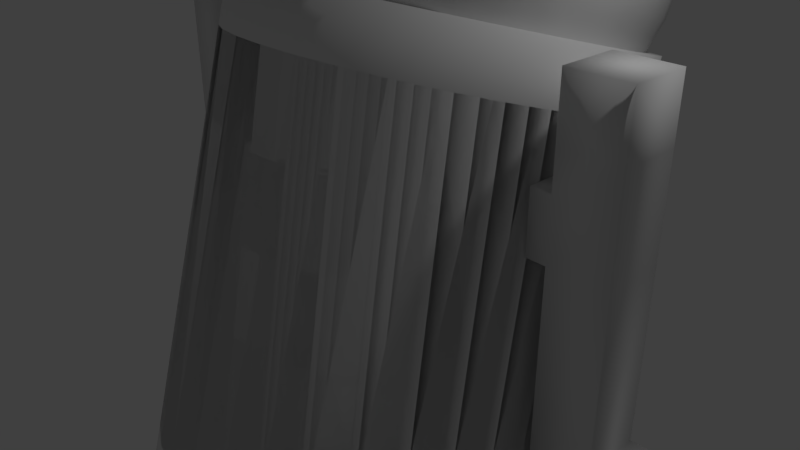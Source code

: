 # Source: r2d2.blend  (saved by Blender 2.78.0; exported with 4.5.12 LTS)
import bpy
from mathutils import Matrix  # noqa: F401  (used for matrix-valued properties, if any)

bpy.ops.wm.read_factory_settings(use_empty=True)
scene = bpy.context.scene
scene.name = 'Scene'

# ---- collections
col_collection_1 = bpy.data.collections.new('Collection 1'); scene.collection.children.link(col_collection_1)

# ---- world
world_world = bpy.data.worlds.new('World'); scene.world = world_world
world_world.color = (0.05088, 0.05088, 0.05088)
world_world.use_sun_shadow = False
world_world.sun_shadow_jitter_overblur = 0.0
world_world.cycles.sampling_method = 'MANUAL'

# ---- cameras
cam_camera = bpy.data.cameras.new('Camera')
cam_camera.clip_end = 100.0
cam_camera.lens = 35.0
cam_camera.sensor_width = 32.0
cam_camera.sensor_height = 18.0
cam_camera.ortho_scale = 7.314
cam_camera.dof.focus_distance = 0.0
cam_camera.dof.aperture_fstop = 128.0

# ---- lights
light_lamp = bpy.data.lights.new('Lamp', 'POINT')
light_lamp.transmission_factor = 0.0
light_lamp.cutoff_distance = 30.0
light_lamp.energy = 100.0
light_lamp.shadow_buffer_clip_start = 1.001
light_lamp.shadow_soft_size = 0.1
light_lamp.shadow_maximum_resolution = 0.006
light_lamp.use_absolute_resolution = True

# ---- meshes
me_cylinder_001 = bpy.data.meshes.new('Cylinder.001')
me_cylinder_001.from_pydata([(-20.23, -1.281, 24.61), (-20.23, -1.281, 27.43), (-20.23, 1.537, 24.61), (-20.23, 1.537, 27.43), (-17.41, -1.281, 24.61), (-17.41, -1.281, 27.43), (-17.41, 1.537, 24.61), (-17.41, 1.537, 27.43), (-20.23, 1.537, 12.1), (-20.23, -1.281, 12.1), (-17.41, 1.537, 12.1), (-17.41, -1.281, 12.1), (-20.23, 1.537, 1.533), (-20.23, -1.281, 1.533), (-17.41, 1.537, 1.533), (-17.41, -1.281, 1.533), (-20.23, 1.537, 1.533), (-20.23, -1.281, 1.533), (-17.41, 1.537, 1.533), (-17.41, -1.281, 1.533), (-23.39, 4.694, -4.767), (-23.39, -4.438, -4.767), (-14.26, 4.694, -4.767), (-14.26, -4.438, -4.767), (-23.39, 4.694, -5.373), (-23.39, -4.438, -5.373), (-14.26, 4.694, -5.373), (-14.26, -4.438, -5.373), (-23.09, 4.396, -6.239), (-23.09, -4.14, -6.239), (-14.55, 4.396, -6.239), (-14.55, -4.14, -6.239), (-20.23, 1.537, 22.86), (-20.23, -1.281, 22.86), (-17.41, -1.281, 22.86), (-17.41, 1.537, 22.86), (-20.23, 1.537, 19.98), (-17.41, -1.281, 19.98), (-20.23, -1.281, 19.98), (-17.41, 1.537, 19.98), (-17.41, -1.281, 11.1), (-17.41, 1.537, 11.1), (-20.23, 1.537, 11.1), (-20.23, -1.281, 11.1), (-17.41, -1.281, 9.743), (-20.23, 1.537, 9.743), (-17.41, 1.537, 9.743), (-20.23, -1.281, 9.743), (-16.47, 1.537, 19.98), (-16.47, 1.537, 22.86), (-16.47, -1.281, 22.86), (-16.47, -1.281, 19.98), (-21.07, 1.537, 12.1), (-21.07, -1.281, 12.1), (-21.07, -1.281, 11.1), (-21.07, 1.537, 11.1), (-20.1, 1.967, 10.52), (-20.1, -1.711, 10.52), (-21.2, 1.967, 10.52), (-21.2, -1.711, 10.52), (-20.1, 1.967, 10.52), (-20.1, -1.711, 10.52), (-21.2, 1.967, 10.52), (-21.2, -1.711, 10.52), (-20.02, 2.252, 4.208), (-20.02, -1.996, 4.208), (-21.28, 2.252, 4.208), (-21.28, -1.996, 4.208), (-20.02, 2.252, -2.198), (-20.02, -1.996, -2.198), (-21.28, 2.252, -2.198), (-21.28, -1.996, -2.198), (0.0, 1.0, -1.0), (0.0, 1.0, 1.0), (0.1951, 0.9808, -1.0), (0.1951, 0.9808, 1.0), (0.3827, 0.9239, -1.0), (0.3827, 0.9239, 1.0), (0.5556, 0.8315, -1.0), (0.5556, 0.8315, 1.0), (0.7071, 0.7071, -1.0), (0.7071, 0.7071, 1.0), (0.8315, 0.5556, -1.0), (0.8315, 0.5556, 1.0), (0.9239, 0.3827, -1.0), (0.9239, 0.3827, 1.0), (0.9808, 0.1951, -1.0), (0.9808, 0.1951, 1.0), (1.0, 7.55e-08, -1.0), (1.0, 7.55e-08, 1.0), (0.9808, -0.1951, -1.0), (0.9808, -0.1951, 1.0), (0.9239, -0.3827, -1.0), (0.9239, -0.3827, 1.0), (0.8315, -0.5556, -1.0), (0.8315, -0.5556, 1.0), (0.7071, -0.7071, -1.0), (0.7071, -0.7071, 1.0), (0.5556, -0.8315, -1.0), (0.5556, -0.8315, 1.0), (0.3827, -0.9239, -1.0), (0.3827, -0.9239, 1.0), (0.1951, -0.9808, -1.0), (0.1951, -0.9808, 1.0), (-3.258e-07, -1.0, -1.0), (-3.258e-07, -1.0, 1.0), (-0.1951, -0.9808, -1.0), (-0.1951, -0.9808, 1.0), (-0.3827, -0.9239, -1.0), (-0.3827, -0.9239, 1.0), (-0.5556, -0.8315, -1.0), (-0.5556, -0.8315, 1.0), (-0.7071, -0.7071, -1.0), (-0.7071, -0.7071, 1.0), (-0.8315, -0.5556, -1.0), (-0.8315, -0.5556, 1.0), (-0.9239, -0.3827, -1.0), (-0.9239, -0.3827, 1.0), (-0.9808, -0.1951, -1.0), (-0.9808, -0.1951, 1.0), (-1.0, 9.656e-07, -1.0), (-1.0, 9.656e-07, 1.0), (-0.9808, 0.1951, -1.0), (-0.9808, 0.1951, 1.0), (-0.9239, 0.3827, -1.0), (-0.9239, 0.3827, 1.0), (-0.8315, 0.5556, -1.0), (-0.8315, 0.5556, 1.0), (-0.7071, 0.7071, -1.0), (-0.7071, 0.7071, 1.0), (-0.5556, 0.8315, -1.0), (-0.5556, 0.8315, 1.0), (-0.3827, 0.9239, -1.0), (-0.3827, 0.9239, 1.0), (-0.1951, 0.9808, -1.0), (-0.1951, 0.9808, 1.0), (0.1951, 0.9808, 4.645), (-2.177e-07, 1.0, 4.645), (0.3827, 0.9239, 4.645), (0.5556, 0.8315, 4.645), (0.7071, 0.7071, 4.645), (0.8315, 0.5556, 4.645), (0.9239, 0.3827, 4.645), (0.9808, 0.1951, 4.645), (1.0, 7.55e-08, 4.645), (0.9808, -0.1951, 4.645), (0.9239, -0.3827, 4.645), (0.8315, -0.5556, 4.645), (0.7071, -0.7071, 4.645), (0.5556, -0.8315, 4.645), (0.3827, -0.9239, 4.645), (0.1951, -0.9808, 4.645), (-5.435e-07, -1.0, 4.645), (-0.1951, -0.9808, 4.645), (-0.3827, -0.9239, 4.645), (-0.5556, -0.8315, 4.645), (-0.7071, -0.7071, 4.645), (-0.8315, -0.5556, 4.645), (-0.9239, -0.3827, 4.645), (-0.9808, -0.1951, 4.645), (-1.0, 9.656e-07, 4.645), (-0.9808, 0.1951, 4.645), (-0.9239, 0.3827, 4.645), (-0.8315, 0.5556, 4.645), (-0.7071, 0.7071, 4.645), (-0.5556, 0.8315, 4.645), (-0.3827, 0.9239, 4.645), (-0.1951, 0.9808, 4.645), (1.088e-07, 1.0, -2.573), (0.1951, 0.9808, -2.573), (0.3827, 0.9239, -2.573), (0.5556, 0.8315, -2.573), (0.7071, 0.7071, -2.573), (0.8315, 0.5556, -2.573), (0.9239, 0.3827, -2.573), (0.9808, 0.1951, -2.573), (1.0, 7.55e-08, -2.573), (0.9808, -0.1951, -2.573), (0.9239, -0.3827, -2.573), (0.8315, -0.5556, -2.573), (0.7071, -0.7071, -2.573), (0.5556, -0.8315, -2.573), (0.3827, -0.9239, -2.573), (0.1951, -0.9808, -2.573), (-2.17e-07, -1.0, -2.573), (-0.1951, -0.9808, -2.573), (-0.3827, -0.9239, -2.573), (-0.5556, -0.8315, -2.573), (-0.7071, -0.7071, -2.573), (-0.8315, -0.5556, -2.573), (-0.9239, -0.3827, -2.573), (-0.9808, -0.1951, -2.573), (-1.0, 9.656e-07, -2.573), (-0.9808, 0.1951, -2.573), (-0.9239, 0.3827, -2.573), (-0.8315, 0.5556, -2.573), (-0.7071, 0.7071, -2.573), (-0.5556, 0.8315, -2.573), (-0.3827, 0.9239, -2.573), (-0.1951, 0.9808, -2.573), (5.835e-07, 2.98e-07, -4.424), (5.811e-07, 2.98e-07, -4.424), (5.96e-07, 2.98e-07, -4.424), (5.96e-07, 2.98e-07, -4.424), (5.96e-07, 2.98e-07, -4.424), (5.96e-07, 2.98e-07, -4.424), (5.96e-07, 2.98e-07, -4.424), (5.96e-07, 2.831e-07, -4.424), (5.96e-07, 2.85e-07, -4.424), (5.96e-07, 2.831e-07, -4.424), (5.96e-07, 2.98e-07, -4.424), (5.96e-07, 2.98e-07, -4.424), (5.96e-07, 2.98e-07, -4.424), (5.96e-07, 2.98e-07, -4.424), (5.96e-07, 2.98e-07, -4.424), (5.811e-07, 2.98e-07, -4.424), (5.835e-07, 2.384e-07, -4.424), (5.811e-07, 2.98e-07, -4.424), (5.96e-07, 2.98e-07, -4.424), (5.96e-07, 2.98e-07, -4.424), (5.96e-07, 2.98e-07, -4.424), (5.96e-07, 2.98e-07, -4.424), (5.96e-07, 2.98e-07, -4.424), (5.96e-07, 2.831e-07, -4.424), (5.364e-07, 2.85e-07, -4.424), (5.96e-07, 2.831e-07, -4.424), (5.96e-07, 2.98e-07, -4.424), (5.96e-07, 2.98e-07, -4.424), (5.96e-07, 2.98e-07, -4.424), (5.96e-07, 2.98e-07, -4.424), (5.96e-07, 2.98e-07, -4.424), (5.811e-07, 2.98e-07, -4.424), (0.1951, 0.9808, 6.709), (-8.707e-07, 1.0, 6.709), (0.3827, 0.9239, 6.709), (0.5556, 0.8315, 6.709), (0.7071, 0.7071, 6.709), (0.8315, 0.5556, 6.709), (0.9239, 0.3827, 6.709), (0.9808, 0.1951, 6.709), (1.0, 7.55e-08, 6.709), (0.9808, -0.1951, 6.709), (0.9239, -0.3827, 6.709), (0.8315, -0.5556, 6.709), (0.7071, -0.7071, 6.709), (0.5556, -0.8315, 6.709), (0.3827, -0.9239, 6.709), (0.1951, -0.9808, 6.709), (-1.196e-06, -1.0, 6.709), (-0.1951, -0.9808, 6.709), (-0.3827, -0.9239, 6.709), (-0.5556, -0.8315, 6.709), (-0.7071, -0.7071, 6.709), (-0.8315, -0.5556, 6.709), (-0.9239, -0.3827, 6.709), (-0.9808, -0.1951, 6.709), (-1.0, 9.656e-07, 6.709), (-0.9808, 0.1951, 6.709), (-0.9239, 0.3827, 6.709), (-0.8315, 0.5556, 6.709), (-0.7071, 0.7071, 6.709), (-0.5556, 0.8315, 6.709), (-0.3827, 0.9239, 6.709), (-0.1951, 0.9808, 6.709), (-1.192e-06, 2.98e-07, 8.945), (-1.195e-06, 2.98e-07, 8.945), (-1.192e-06, 2.98e-07, 8.945), (-1.192e-06, 2.98e-07, 8.945), (-1.192e-06, 2.98e-07, 8.945), (-1.192e-06, 2.98e-07, 8.945), (-1.192e-06, 2.98e-07, 8.945), (-1.192e-06, 2.831e-07, 8.945), (-1.192e-06, 2.85e-07, 8.945), (-1.192e-06, 2.831e-07, 8.945), (-1.192e-06, 2.98e-07, 8.945), (-1.192e-06, 2.98e-07, 8.945), (-1.192e-06, 2.98e-07, 8.945), (-1.192e-06, 2.98e-07, 8.945), (-1.192e-06, 2.98e-07, 8.945), (-1.192e-06, 2.98e-07, 8.945), (-1.195e-06, 2.384e-07, 8.945), (-1.192e-06, 2.98e-07, 8.945), (-1.192e-06, 2.98e-07, 8.945), (-1.192e-06, 2.98e-07, 8.945), (-1.192e-06, 2.98e-07, 8.945), (-1.192e-06, 2.98e-07, 8.945), (-1.192e-06, 2.98e-07, 8.945), (-1.192e-06, 2.831e-07, 8.945), (-1.192e-06, 2.85e-07, 8.945), (-1.192e-06, 2.831e-07, 8.945), (-1.192e-06, 2.98e-07, 8.945), (-1.192e-06, 2.98e-07, 8.945), (-1.192e-06, 2.98e-07, 8.945), (-1.192e-06, 2.98e-07, 8.945), (-1.192e-06, 2.98e-07, 8.945), (-1.192e-06, 2.98e-07, 8.945), (-15.31, 1.0, -0.8401), (-15.31, 1.0, 1.16), (-15.11, 0.9808, -0.8401), (-15.11, 0.9808, 1.16), (-14.93, 0.9239, -0.8401), (-14.93, 0.9239, 1.16), (-14.75, 0.8315, -0.8401), (-14.75, 0.8315, 1.16), (-14.6, 0.7071, -0.8401), (-14.6, 0.7071, 1.16), (-14.48, 0.5556, -0.8401), (-14.48, 0.5556, 1.16), (-14.39, 0.3827, -0.8401), (-14.39, 0.3827, 1.16), (-14.33, 0.1951, -0.8401), (-14.33, 0.1951, 1.16), (-14.31, -3.583e-07, -0.8401), (-14.31, -3.583e-07, 1.16), (-14.33, -0.1951, -0.8401), (-14.33, -0.1951, 1.16), (-14.39, -0.3827, -0.8401), (-14.39, -0.3827, 1.16), (-14.48, -0.5556, -0.8401), (-14.48, -0.5556, 1.16), (-14.6, -0.7071, -0.8401), (-14.6, -0.7071, 1.16), (-14.75, -0.8315, -0.8401), (-14.75, -0.8315, 1.16), (-14.93, -0.9239, -0.8401), (-14.93, -0.9239, 1.16), (-15.11, -0.9808, -0.8401), (-15.11, -0.9808, 1.16), (-15.31, -1.0, -0.8401), (-15.31, -1.0, 1.16), (-15.5, -0.9808, -0.8401), (-15.5, -0.9808, 1.16), (-15.69, -0.9239, -0.8401), (-15.69, -0.9239, 1.16), (-15.86, -0.8315, -0.8401), (-15.86, -0.8315, 1.16), (-16.02, -0.7071, -0.8401), (-16.02, -0.7071, 1.16), (-16.14, -0.5556, -0.8401), (-16.14, -0.5556, 1.16), (-16.23, -0.3827, -0.8401), (-16.23, -0.3827, 1.16), (-16.29, -0.1951, -0.8401), (-16.29, -0.1951, 1.16), (-16.31, 4.457e-07, -0.8401), (-16.31, 4.457e-07, 1.16), (-16.29, 0.1951, -0.8401), (-16.29, 0.1951, 1.16), (-16.23, 0.3827, -0.8401), (-16.23, 0.3827, 1.16), (-16.14, 0.5556, -0.8401), (-16.14, 0.5556, 1.16), (-16.02, 0.7071, -0.8401), (-16.02, 0.7071, 1.16), (-15.86, 0.8315, -0.8401), (-15.86, 0.8315, 1.16), (-15.69, 0.9239, -0.8401), (-15.69, 0.9239, 1.16), (-15.5, 0.9808, -0.8401), (-15.5, 0.9808, 1.16), (-15.11, 0.9808, 4.805), (-15.31, 1.0, 4.805), (-14.93, 0.9239, 4.805), (-14.75, 0.8315, 4.805), (-14.6, 0.7071, 4.805), (-14.48, 0.5556, 4.805), (-14.39, 0.3827, 4.805), (-14.33, 0.1951, 4.805), (-14.31, -3.583e-07, 4.805), (-14.33, -0.1951, 4.805), (-14.39, -0.3827, 4.805), (-14.48, -0.5556, 4.805), (-14.6, -0.7071, 4.805), (-14.75, -0.8315, 4.805), (-14.93, -0.9239, 4.805), (-15.11, -0.9808, 4.805), (-15.31, -1.0, 4.805), (-15.5, -0.9808, 4.805), (-15.69, -0.9239, 4.805), (-15.86, -0.8315, 4.805), (-16.02, -0.7071, 4.805), (-16.14, -0.5556, 4.805), (-16.23, -0.3827, 4.805), (-16.29, -0.1951, 4.805), (-16.31, 4.457e-07, 4.805), (-16.29, 0.1951, 4.805), (-16.23, 0.3827, 4.805), (-16.14, 0.5556, 4.805), (-16.02, 0.7071, 4.805), (-15.86, 0.8315, 4.805), (-15.69, 0.9239, 4.805), (-15.5, 0.9808, 4.805), (-15.31, 1.0, -2.413), (-15.11, 0.9808, -2.413), (-14.93, 0.9239, -2.413), (-14.75, 0.8315, -2.413), (-14.6, 0.7071, -2.413), (-14.48, 0.5556, -2.413), (-14.39, 0.3827, -2.413), (-14.33, 0.1951, -2.413), (-14.31, -3.583e-07, -2.413), (-14.33, -0.1951, -2.413), (-14.39, -0.3827, -2.413), (-14.48, -0.5556, -2.413), (-14.6, -0.7071, -2.413), (-14.75, -0.8315, -2.413), (-14.93, -0.9239, -2.413), (-15.11, -0.9808, -2.413), (-15.31, -1.0, -2.413), (-15.5, -0.9808, -2.413), (-15.69, -0.9239, -2.413), (-15.86, -0.8315, -2.413), (-16.02, -0.7071, -2.413), (-16.14, -0.5556, -2.413), (-16.23, -0.3827, -2.413), (-16.29, -0.1951, -2.413), (-16.31, 4.457e-07, -2.413), (-16.29, 0.1951, -2.413), (-16.23, 0.3827, -2.413), (-16.14, 0.5556, -2.413), (-16.02, 0.7071, -2.413), (-15.86, 0.8315, -2.413), (-15.69, 0.9239, -2.413), (-15.5, 0.9808, -2.413), (-15.31, -1.788e-07, -4.264), (-15.31, -1.788e-07, -4.264), (-15.31, -1.788e-07, -4.264), (-15.31, -1.788e-07, -4.264), (-15.31, -1.788e-07, -4.264), (-15.31, -1.788e-07, -4.264), (-15.31, -1.788e-07, -4.264), (-15.31, -1.937e-07, -4.264), (-15.31, -1.919e-07, -4.264), (-15.31, -1.937e-07, -4.264), (-15.31, -1.788e-07, -4.264), (-15.31, -1.788e-07, -4.264), (-15.31, -1.788e-07, -4.264), (-15.31, -1.788e-07, -4.264), (-15.31, -1.788e-07, -4.264), (-15.31, -1.788e-07, -4.264), (-15.31, -2.384e-07, -4.264), (-15.31, -1.788e-07, -4.264), (-15.31, -1.788e-07, -4.264), (-15.31, -1.788e-07, -4.264), (-15.31, -1.788e-07, -4.264), (-15.31, -1.788e-07, -4.264), (-15.31, -1.788e-07, -4.264), (-15.31, -1.937e-07, -4.264), (-15.31, -1.919e-07, -4.264), (-15.31, -1.937e-07, -4.264), (-15.31, -1.788e-07, -4.264), (-15.31, -1.788e-07, -4.264), (-15.31, -1.788e-07, -4.264), (-15.31, -1.788e-07, -4.264), (-15.31, -1.788e-07, -4.264), (-15.31, -1.788e-07, -4.264), (-15.11, 0.9808, 6.869), (-15.31, 1.0, 6.869), (-14.93, 0.9239, 6.869), (-14.75, 0.8315, 6.869), (-14.6, 0.7071, 6.869), (-14.48, 0.5556, 6.869), (-14.39, 0.3827, 6.869), (-14.33, 0.1951, 6.869), (-14.31, -3.583e-07, 6.869), (-14.33, -0.1951, 6.869), (-14.39, -0.3827, 6.869), (-14.48, -0.5556, 6.869), (-14.6, -0.7071, 6.869), (-14.75, -0.8315, 6.869), (-14.93, -0.9239, 6.869), (-15.11, -0.9808, 6.869), (-15.31, -1.0, 6.869), (-15.5, -0.9808, 6.869), (-15.69, -0.9239, 6.869), (-15.86, -0.8315, 6.869), (-16.02, -0.7071, 6.869), (-16.14, -0.5556, 6.869), (-16.23, -0.3827, 6.869), (-16.29, -0.1951, 6.869), (-16.31, 4.457e-07, 6.869), (-16.29, 0.1951, 6.869), (-16.23, 0.3827, 6.869), (-16.14, 0.5556, 6.869), (-16.02, 0.7071, 6.869), (-15.86, 0.8315, 6.869), (-15.69, 0.9239, 6.869), (-15.5, 0.9808, 6.869), (-15.31, -1.788e-07, 9.105), (-15.31, -1.788e-07, 9.105), (-15.31, -1.788e-07, 9.105), (-15.31, -1.788e-07, 9.105), (-15.31, -1.788e-07, 9.105), (-15.31, -1.788e-07, 9.105), (-15.31, -1.788e-07, 9.105), (-15.31, -1.937e-07, 9.105), (-15.31, -1.919e-07, 9.105), (-15.31, -1.937e-07, 9.105), (-15.31, -1.788e-07, 9.105), (-15.31, -1.788e-07, 9.105), (-15.31, -1.788e-07, 9.105), (-15.31, -1.788e-07, 9.105), (-15.31, -1.788e-07, 9.105), (-15.31, -1.788e-07, 9.105), (-15.31, -2.384e-07, 9.105), (-15.31, -1.788e-07, 9.105), (-15.31, -1.788e-07, 9.105), (-15.31, -1.788e-07, 9.105), (-15.31, -1.788e-07, 9.105), (-15.31, -1.788e-07, 9.105), (-15.31, -1.788e-07, 9.105), (-15.31, -1.937e-07, 9.105), (-15.31, -1.919e-07, 9.105), (-15.31, -1.937e-07, 9.105), (-15.31, -1.788e-07, 9.105), (-15.31, -1.788e-07, 9.105), (-15.31, -1.788e-07, 9.105), (-15.31, -1.788e-07, 9.105), (-15.31, -1.788e-07, 9.105), (-15.31, -1.788e-07, 9.105), (5.26, 1.537, 24.61), (5.26, 1.537, 27.43), (5.26, -1.281, 24.61), (5.26, -1.281, 27.43), (2.442, 1.537, 24.61), (2.442, 1.537, 27.43), (2.442, -1.281, 24.61), (2.442, -1.281, 27.43), (5.26, -1.281, 12.1), (5.26, 1.537, 12.1), (2.442, -1.281, 12.1), (2.442, 1.537, 12.1), (5.26, -1.281, 1.533), (5.26, 1.537, 1.533), (2.442, -1.281, 1.533), (2.442, 1.537, 1.533), (5.26, -1.281, 1.533), (5.26, 1.537, 1.533), (2.442, -1.281, 1.533), (2.442, 1.537, 1.533), (8.417, -4.438, -4.767), (8.417, 4.694, -4.767), (-0.715, -4.438, -4.767), (-0.715, 4.694, -4.767), (8.417, -4.438, -5.373), (8.417, 4.694, -5.373), (-0.715, -4.438, -5.373), (-0.715, 4.694, -5.373), (8.119, -4.14, -6.239), (8.119, 4.396, -6.239), (-0.4174, -4.14, -6.239), (-0.4174, 4.396, -6.239), (5.26, -1.281, 22.86), (5.26, 1.537, 22.86), (2.442, 1.537, 22.86), (2.442, -1.281, 22.86), (5.26, -1.281, 19.98), (2.442, 1.537, 19.98), (5.26, 1.537, 19.98), (2.442, -1.281, 19.98), (2.442, 1.537, 11.1), (2.442, -1.281, 11.1), (5.26, -1.281, 11.1), (5.26, 1.537, 11.1), (2.442, 1.537, 9.743), (5.26, -1.281, 9.743), (2.442, -1.281, 9.743), (5.26, 1.537, 9.743), (1.497, -1.281, 19.98), (1.497, -1.281, 22.86), (1.497, 1.537, 22.86), (1.497, 1.537, 19.98), (6.099, -1.281, 12.1), (6.099, 1.537, 12.1), (6.099, 1.537, 11.1), (6.099, -1.281, 11.1), (5.132, -1.711, 10.52), (5.132, 1.967, 10.52), (6.227, -1.711, 10.52), (6.227, 1.967, 10.52), (5.132, -1.711, 10.52), (5.132, 1.967, 10.52), (6.227, -1.711, 10.52), (6.227, 1.967, 10.52), (5.047, -1.996, 4.208), (5.047, 2.252, 4.208), (6.312, -1.996, 4.208), (6.312, 2.252, 4.208), (5.047, -1.996, -2.198), (5.047, 2.252, -2.198), (6.312, -1.996, -2.198), (6.312, 2.252, -2.198)], [], [(0, 1, 3, 2), (2, 3, 7, 6), (6, 7, 5, 4), (4, 5, 1, 0), (38, 36, 8, 9), (7, 3, 1, 5), (46, 44, 15, 14), (39, 37, 11, 10), (37, 38, 9, 11), (36, 39, 10, 8), (14, 15, 19, 18), (47, 45, 12, 13), (44, 47, 13, 15), (45, 46, 14, 12), (19, 17, 21, 23), (13, 12, 16, 17), (15, 13, 17, 19), (12, 14, 18, 16), (22, 23, 27, 26), (16, 18, 22, 20), (18, 19, 23, 22), (17, 16, 20, 21), (25, 24, 28, 29), (21, 20, 24, 25), (23, 21, 25, 27), (20, 22, 26, 24), (28, 30, 31, 29), (27, 25, 29, 31), (24, 26, 30, 28), (26, 27, 31, 30), (2, 6, 35, 32), (4, 0, 33, 34), (6, 4, 34, 35), (0, 2, 32, 33), (32, 35, 39, 36), (34, 33, 38, 37), (35, 34, 50, 49), (33, 32, 36, 38), (8, 10, 41, 42), (11, 9, 43, 40), (43, 9, 53, 54), (10, 11, 40, 41), (42, 41, 46, 45), (40, 43, 47, 44), (43, 42, 45, 47), (41, 40, 44, 46), (49, 50, 51, 48), (34, 37, 51, 50), (39, 35, 49, 48), (37, 39, 48, 51), (53, 52, 55, 54), (55, 42, 56, 58), (9, 8, 52, 53), (8, 42, 55, 52), (57, 59, 63, 61), (42, 43, 57, 56), (43, 54, 59, 57), (54, 55, 58, 59), (62, 60, 64, 66), (56, 57, 61, 60), (58, 56, 60, 62), (59, 58, 62, 63), (65, 67, 71, 69), (63, 62, 66, 67), (61, 63, 67, 65), (60, 61, 65, 64), (68, 69, 71, 70), (64, 65, 69, 68), (66, 64, 68, 70), (67, 66, 70, 71), (72, 73, 75, 74), (74, 75, 77, 76), (76, 77, 79, 78), (78, 79, 81, 80), (80, 81, 83, 82), (82, 83, 85, 84), (84, 85, 87, 86), (86, 87, 89, 88), (88, 89, 91, 90), (90, 91, 93, 92), (92, 93, 95, 94), (94, 95, 97, 96), (96, 97, 99, 98), (98, 99, 101, 100), (100, 101, 103, 102), (102, 103, 105, 104), (104, 105, 107, 106), (106, 107, 109, 108), (108, 109, 111, 110), (110, 111, 113, 112), (112, 113, 115, 114), (114, 115, 117, 116), (116, 117, 119, 118), (118, 119, 121, 120), (120, 121, 123, 122), (122, 123, 125, 124), (124, 125, 127, 126), (126, 127, 129, 128), (128, 129, 131, 130), (130, 131, 133, 132), (103, 101, 150, 151), (132, 133, 135, 134), (134, 135, 73, 72), (74, 76, 170, 169), (152, 151, 247, 248), (121, 119, 159, 160), (77, 75, 136, 138), (95, 93, 146, 147), (113, 111, 155, 156), (131, 129, 164, 165), (87, 85, 142, 143), (105, 103, 151, 152), (123, 121, 160, 161), (79, 77, 138, 139), (97, 95, 147, 148), (115, 113, 156, 157), (133, 131, 165, 166), (89, 87, 143, 144), (107, 105, 152, 153), (125, 123, 161, 162), (81, 79, 139, 140), (99, 97, 148, 149), (117, 115, 157, 158), (135, 133, 166, 167), (91, 89, 144, 145), (109, 107, 153, 154), (127, 125, 162, 163), (83, 81, 140, 141), (101, 99, 149, 150), (119, 117, 158, 159), (75, 73, 137, 136), (73, 135, 167, 137), (93, 91, 145, 146), (111, 109, 154, 155), (129, 127, 163, 164), (85, 83, 141, 142), (186, 187, 219, 218), (92, 94, 179, 178), (110, 112, 188, 187), (128, 130, 197, 196), (84, 86, 175, 174), (102, 104, 184, 183), (120, 122, 193, 192), (76, 78, 171, 170), (94, 96, 180, 179), (112, 114, 189, 188), (130, 132, 198, 197), (86, 88, 176, 175), (104, 106, 185, 184), (122, 124, 194, 193), (78, 80, 172, 171), (96, 98, 181, 180), (114, 116, 190, 189), (132, 134, 199, 198), (88, 90, 177, 176), (106, 108, 186, 185), (124, 126, 195, 194), (80, 82, 173, 172), (98, 100, 182, 181), (116, 118, 191, 190), (72, 74, 169, 168), (134, 72, 168, 199), (90, 92, 178, 177), (108, 110, 187, 186), (126, 128, 196, 195), (82, 84, 174, 173), (100, 102, 183, 182), (118, 120, 192, 191), (200, 201, 202, 203, 204, 205, 206, 207, 208, 209, 210, 211, 212, 213, 214, 215, 216, 217, 218, 219, 220, 221, 222, 223, 224, 225, 226, 227, 228, 229, 230, 231), (173, 174, 206, 205), (187, 188, 220, 219), (174, 175, 207, 206), (188, 189, 221, 220), (175, 176, 208, 207), (189, 190, 222, 221), (176, 177, 209, 208), (190, 191, 223, 222), (177, 178, 210, 209), (191, 192, 224, 223), (178, 179, 211, 210), (192, 193, 225, 224), (179, 180, 212, 211), (193, 194, 226, 225), (180, 181, 213, 212), (194, 195, 227, 226), (181, 182, 214, 213), (168, 169, 201, 200), (195, 196, 228, 227), (182, 183, 215, 214), (169, 170, 202, 201), (196, 197, 229, 228), (183, 184, 216, 215), (170, 171, 203, 202), (197, 198, 230, 229), (184, 185, 217, 216), (171, 172, 204, 203), (198, 199, 231, 230), (185, 186, 218, 217), (172, 173, 205, 204), (199, 168, 200, 231), (257, 256, 288, 289), (139, 138, 234, 235), (166, 165, 261, 262), (153, 152, 248, 249), (140, 139, 235, 236), (167, 166, 262, 263), (154, 153, 249, 250), (141, 140, 236, 237), (137, 167, 263, 233), (155, 154, 250, 251), (142, 141, 237, 238), (156, 155, 251, 252), (143, 142, 238, 239), (157, 156, 252, 253), (144, 143, 239, 240), (158, 157, 253, 254), (145, 144, 240, 241), (159, 158, 254, 255), (146, 145, 241, 242), (160, 159, 255, 256), (147, 146, 242, 243), (161, 160, 256, 257), (148, 147, 243, 244), (162, 161, 257, 258), (149, 148, 244, 245), (163, 162, 258, 259), (150, 149, 245, 246), (136, 137, 233, 232), (164, 163, 259, 260), (151, 150, 246, 247), (138, 136, 232, 234), (165, 164, 260, 261), (264, 265, 295, 294, 293, 292, 291, 290, 289, 288, 287, 286, 285, 284, 283, 282, 281, 280, 279, 278, 277, 276, 275, 274, 273, 272, 271, 270, 269, 268, 267, 266), (244, 243, 275, 276), (258, 257, 289, 290), (245, 244, 276, 277), (259, 258, 290, 291), (246, 245, 277, 278), (232, 233, 265, 264), (260, 259, 291, 292), (247, 246, 278, 279), (234, 232, 264, 266), (261, 260, 292, 293), (248, 247, 279, 280), (235, 234, 266, 267), (262, 261, 293, 294), (249, 248, 280, 281), (236, 235, 267, 268), (263, 262, 294, 295), (250, 249, 281, 282), (237, 236, 268, 269), (233, 263, 295, 265), (251, 250, 282, 283), (238, 237, 269, 270), (252, 251, 283, 284), (239, 238, 270, 271), (253, 252, 284, 285), (240, 239, 271, 272), (254, 253, 285, 286), (241, 240, 272, 273), (255, 254, 286, 287), (242, 241, 273, 274), (256, 255, 287, 288), (243, 242, 274, 275), (296, 297, 299, 298), (298, 299, 301, 300), (300, 301, 303, 302), (302, 303, 305, 304), (304, 305, 307, 306), (306, 307, 309, 308), (308, 309, 311, 310), (310, 311, 313, 312), (312, 313, 315, 314), (314, 315, 317, 316), (316, 317, 319, 318), (318, 319, 321, 320), (320, 321, 323, 322), (322, 323, 325, 324), (324, 325, 327, 326), (326, 327, 329, 328), (328, 329, 331, 330), (330, 331, 333, 332), (332, 333, 335, 334), (334, 335, 337, 336), (336, 337, 339, 338), (338, 339, 341, 340), (340, 341, 343, 342), (342, 343, 345, 344), (344, 345, 347, 346), (346, 347, 349, 348), (348, 349, 351, 350), (350, 351, 353, 352), (352, 353, 355, 354), (354, 355, 357, 356), (327, 325, 374, 375), (356, 357, 359, 358), (358, 359, 297, 296), (298, 300, 394, 393), (376, 375, 471, 472), (345, 343, 383, 384), (301, 299, 360, 362), (319, 317, 370, 371), (337, 335, 379, 380), (355, 353, 388, 389), (311, 309, 366, 367), (329, 327, 375, 376), (347, 345, 384, 385), (303, 301, 362, 363), (321, 319, 371, 372), (339, 337, 380, 381), (357, 355, 389, 390), (313, 311, 367, 368), (331, 329, 376, 377), (349, 347, 385, 386), (305, 303, 363, 364), (323, 321, 372, 373), (341, 339, 381, 382), (359, 357, 390, 391), (315, 313, 368, 369), (333, 331, 377, 378), (351, 349, 386, 387), (307, 305, 364, 365), (325, 323, 373, 374), (343, 341, 382, 383), (299, 297, 361, 360), (297, 359, 391, 361), (317, 315, 369, 370), (335, 333, 378, 379), (353, 351, 387, 388), (309, 307, 365, 366), (410, 411, 443, 442), (316, 318, 403, 402), (334, 336, 412, 411), (352, 354, 421, 420), (308, 310, 399, 398), (326, 328, 408, 407), (344, 346, 417, 416), (300, 302, 395, 394), (318, 320, 404, 403), (336, 338, 413, 412), (354, 356, 422, 421), (310, 312, 400, 399), (328, 330, 409, 408), (346, 348, 418, 417), (302, 304, 396, 395), (320, 322, 405, 404), (338, 340, 414, 413), (356, 358, 423, 422), (312, 314, 401, 400), (330, 332, 410, 409), (348, 350, 419, 418), (304, 306, 397, 396), (322, 324, 406, 405), (340, 342, 415, 414), (296, 298, 393, 392), (358, 296, 392, 423), (314, 316, 402, 401), (332, 334, 411, 410), (350, 352, 420, 419), (306, 308, 398, 397), (324, 326, 407, 406), (342, 344, 416, 415), (424, 425, 426, 427, 428, 429, 430, 431, 432, 433, 434, 435, 436, 437, 438, 439, 440, 441, 442, 443, 444, 445, 446, 447, 448, 449, 450, 451, 452, 453, 454, 455), (397, 398, 430, 429), (411, 412, 444, 443), (398, 399, 431, 430), (412, 413, 445, 444), (399, 400, 432, 431), (413, 414, 446, 445), (400, 401, 433, 432), (414, 415, 447, 446), (401, 402, 434, 433), (415, 416, 448, 447), (402, 403, 435, 434), (416, 417, 449, 448), (403, 404, 436, 435), (417, 418, 450, 449), (404, 405, 437, 436), (418, 419, 451, 450), (405, 406, 438, 437), (392, 393, 425, 424), (419, 420, 452, 451), (406, 407, 439, 438), (393, 394, 426, 425), (420, 421, 453, 452), (407, 408, 440, 439), (394, 395, 427, 426), (421, 422, 454, 453), (408, 409, 441, 440), (395, 396, 428, 427), (422, 423, 455, 454), (409, 410, 442, 441), (396, 397, 429, 428), (423, 392, 424, 455), (481, 480, 512, 513), (363, 362, 458, 459), (390, 389, 485, 486), (377, 376, 472, 473), (364, 363, 459, 460), (391, 390, 486, 487), (378, 377, 473, 474), (365, 364, 460, 461), (361, 391, 487, 457), (379, 378, 474, 475), (366, 365, 461, 462), (380, 379, 475, 476), (367, 366, 462, 463), (381, 380, 476, 477), (368, 367, 463, 464), (382, 381, 477, 478), (369, 368, 464, 465), (383, 382, 478, 479), (370, 369, 465, 466), (384, 383, 479, 480), (371, 370, 466, 467), (385, 384, 480, 481), (372, 371, 467, 468), (386, 385, 481, 482), (373, 372, 468, 469), (387, 386, 482, 483), (374, 373, 469, 470), (360, 361, 457, 456), (388, 387, 483, 484), (375, 374, 470, 471), (362, 360, 456, 458), (389, 388, 484, 485), (488, 489, 519, 518, 517, 516, 515, 514, 513, 512, 511, 510, 509, 508, 507, 506, 505, 504, 503, 502, 501, 500, 499, 498, 497, 496, 495, 494, 493, 492, 491, 490), (468, 467, 499, 500), (482, 481, 513, 514), (469, 468, 500, 501), (483, 482, 514, 515), (470, 469, 501, 502), (456, 457, 489, 488), (484, 483, 515, 516), (471, 470, 502, 503), (458, 456, 488, 490), (485, 484, 516, 517), (472, 471, 503, 504), (459, 458, 490, 491), (486, 485, 517, 518), (473, 472, 504, 505), (460, 459, 491, 492), (487, 486, 518, 519), (474, 473, 505, 506), (461, 460, 492, 493), (457, 487, 519, 489), (475, 474, 506, 507), (462, 461, 493, 494), (476, 475, 507, 508), (463, 462, 494, 495), (477, 476, 508, 509), (464, 463, 495, 496), (478, 477, 509, 510), (465, 464, 496, 497), (479, 478, 510, 511), (466, 465, 497, 498), (480, 479, 511, 512), (467, 466, 498, 499), (520, 521, 523, 522), (522, 523, 527, 526), (526, 527, 525, 524), (524, 525, 521, 520), (558, 556, 528, 529), (527, 523, 521, 525), (566, 564, 535, 534), (559, 557, 531, 530), (557, 558, 529, 531), (556, 559, 530, 528), (534, 535, 539, 538), (567, 565, 532, 533), (564, 567, 533, 535), (565, 566, 534, 532), (539, 537, 541, 543), (533, 532, 536, 537), (535, 533, 537, 539), (532, 534, 538, 536), (542, 543, 547, 546), (536, 538, 542, 540), (538, 539, 543, 542), (537, 536, 540, 541), (545, 544, 548, 549), (541, 540, 544, 545), (543, 541, 545, 547), (540, 542, 546, 544), (548, 550, 551, 549), (547, 545, 549, 551), (544, 546, 550, 548), (546, 547, 551, 550), (522, 526, 555, 552), (524, 520, 553, 554), (526, 524, 554, 555), (520, 522, 552, 553), (552, 555, 559, 556), (554, 553, 558, 557), (555, 554, 570, 569), (553, 552, 556, 558), (528, 530, 561, 562), (531, 529, 563, 560), (563, 529, 573, 574), (530, 531, 560, 561), (562, 561, 566, 565), (560, 563, 567, 564), (563, 562, 565, 567), (561, 560, 564, 566), (569, 570, 571, 568), (554, 557, 571, 570), (559, 555, 569, 568), (557, 559, 568, 571), (573, 572, 575, 574), (575, 562, 576, 578), (529, 528, 572, 573), (528, 562, 575, 572), (577, 579, 583, 581), (562, 563, 577, 576), (563, 574, 579, 577), (574, 575, 578, 579), (582, 580, 584, 586), (576, 577, 581, 580), (578, 576, 580, 582), (579, 578, 582, 583), (585, 587, 591, 589), (583, 582, 586, 587), (581, 583, 587, 585), (580, 581, 585, 584), (588, 589, 591, 590), (584, 585, 589, 588), (586, 584, 588, 590), (587, 586, 590, 591)])
me_cylinder_001.polygons.foreach_set('use_smooth', [True] * 528)
me_cylinder_001.use_remesh_preserve_volume = False
me_cylinder_001.use_remesh_preserve_attributes = False
me_cylinder_001.use_mirror_vertex_groups = False
me_cylinder_001.update()
me_cylinder = bpy.data.meshes.new('Cylinder')
me_cylinder.from_pydata([(1.155e-08, 1.0, -1.005), (1.155e-08, 1.0, 0.995), (0.1951, 0.9808, -1.005), (0.1951, 0.9808, 0.995), (0.3827, 0.9239, -1.005), (0.3827, 0.9239, 0.995), (0.5556, 0.8315, -1.005), (0.5556, 0.8315, 0.995), (0.7071, 0.7071, -1.005), (0.7071, 0.7071, 0.995), (0.8315, 0.5556, -1.005), (0.8315, 0.5556, 0.995), (0.9239, 0.3827, -1.005), (0.9239, 0.3827, 0.995), (0.9808, 0.1951, -1.005), (0.9808, 0.1951, 0.995), (1.0, 6.349e-08, -1.005), (1.0, 6.349e-08, 0.995), (0.9808, -0.1951, -1.005), (0.9808, -0.1951, 0.995), (0.9239, -0.3827, -1.005), (0.9239, -0.3827, 0.995), (0.8315, -0.5556, -1.005), (0.8315, -0.5556, 0.995), (0.7071, -0.7071, -1.005), (0.7071, -0.7071, 0.995), (0.5556, -0.8315, -1.005), (0.5556, -0.8315, 0.995), (0.3827, -0.9239, -1.005), (0.3827, -0.9239, 0.995), (0.1951, -0.9808, -1.005), (0.1951, -0.9808, 0.995), (-3.143e-07, -1.0, -1.005), (-3.143e-07, -1.0, 0.995), (-0.1951, -0.9808, -1.005), (-0.1951, -0.9808, 0.995), (-0.3827, -0.9239, -1.005), (-0.3827, -0.9239, 0.995), (-0.5556, -0.8315, -1.005), (-0.5556, -0.8315, 0.995), (-0.7071, -0.7071, -1.005), (-0.7071, -0.7071, 0.995), (-0.8315, -0.5556, -1.005), (-0.8315, -0.5556, 0.995), (-0.9239, -0.3827, -1.005), (-0.9239, -0.3827, 0.995), (-0.9808, -0.1951, -1.005), (-0.9808, -0.1951, 0.995), (-1.0, 9.536e-07, -1.005), (-1.0, 9.536e-07, 0.995), (-0.9808, 0.1951, -1.005), (-0.9808, 0.1951, 0.995), (-0.9239, 0.3827, -1.005), (-0.9239, 0.3827, 0.995), (-0.8315, 0.5556, -1.005), (-0.8315, 0.5556, 0.995), (-0.7071, 0.7071, -1.005), (-0.7071, 0.7071, 0.995), (-0.5556, 0.8315, -1.005), (-0.5556, 0.8315, 0.995), (-0.3827, 0.9239, -1.005), (-0.3827, 0.9239, 0.995), (-0.1951, 0.9808, -1.005), (-0.1951, 0.9808, 0.995), (1.155e-08, 1.0, -1.005), (1.155e-08, 1.0, 0.995), (0.1951, 0.9808, -1.005), (0.1951, 0.9808, 0.995), (0.3827, 0.9239, -1.005), (0.3827, 0.9239, 0.995), (0.5556, 0.8315, -1.005), (0.5556, 0.8315, 0.995), (0.7071, 0.7071, -1.005), (0.7071, 0.7071, 0.995), (0.8315, 0.5556, -1.005), (0.8315, 0.5556, 0.995), (0.9239, 0.3827, -1.005), (0.9239, 0.3827, 0.995), (0.9808, 0.1951, -1.005), (0.9808, 0.1951, 0.995), (1.0, 6.349e-08, -1.005), (1.0, 6.349e-08, 0.995), (0.9808, -0.1951, -1.005), (0.9808, -0.1951, 0.995), (0.9239, -0.3827, -1.005), (0.9239, -0.3827, 0.995), (0.8315, -0.5556, -1.005), (0.8315, -0.5556, 0.995), (0.7071, -0.7071, -1.005), (0.7071, -0.7071, 0.995), (0.5556, -0.8315, -1.005), (0.5556, -0.8315, 0.995), (0.3827, -0.9239, -1.005), (0.3827, -0.9239, 0.995), (0.1951, -0.9808, -1.005), (0.1951, -0.9808, 0.995), (-3.143e-07, -1.0, -1.005), (-3.143e-07, -1.0, 0.995), (-0.1951, -0.9808, -1.005), (-0.1951, -0.9808, 0.995), (-0.3827, -0.9239, -1.005), (-0.3827, -0.9239, 0.995), (-0.5556, -0.8315, -1.005), (-0.5556, -0.8315, 0.995), (-0.7071, -0.7071, -1.005), (-0.7071, -0.7071, 0.995), (-0.8315, -0.5556, -1.005), (-0.8315, -0.5556, 0.995), (-0.9239, -0.3827, -1.005), (-0.9239, -0.3827, 0.995), (-0.9808, -0.1951, -1.005), (-0.9808, -0.1951, 0.995), (-1.0, 9.536e-07, -1.005), (-1.0, 9.536e-07, 0.995), (-0.9808, 0.1951, -1.005), (-0.9808, 0.1951, 0.995), (-0.9239, 0.3827, -1.005), (-0.9239, 0.3827, 0.995), (-0.8315, 0.5556, -1.005), (-0.8315, 0.5556, 0.995), (-0.7071, 0.7071, -1.005), (-0.7071, 0.7071, 0.995), (-0.5556, 0.8315, -1.005), (-0.5556, 0.8315, 0.995), (-0.3827, 0.9239, -1.005), (-0.3827, 0.9239, 0.995), (-0.1951, 0.9808, -1.005), (-0.1951, 0.9808, 0.995), (0.1951, 0.9808, 1.258), (-9.29e-13, 1.0, 1.258), (0.3827, 0.9239, 1.258), (0.5556, 0.8315, 1.258), (0.7071, 0.7071, 1.258), (0.8315, 0.5556, 1.258), (0.9239, 0.3827, 1.258), (0.9808, 0.1951, 1.258), (1.0, 6.349e-08, 1.258), (0.9808, -0.1951, 1.258), (0.9239, -0.3827, 1.258), (0.8315, -0.5556, 1.258), (0.7071, -0.7071, 1.258), (0.5556, -0.8315, 1.258), (0.3827, -0.9239, 1.258), (0.1951, -0.9808, 1.258), (-3.258e-07, -1.0, 1.258), (-0.1951, -0.9808, 1.258), (-0.3827, -0.9239, 1.258), (-0.5556, -0.8315, 1.258), (-0.7071, -0.7071, 1.258), (-0.8315, -0.5556, 1.258), (-0.9239, -0.3827, 1.258), (-0.9808, -0.1951, 1.258), (-1.0, 9.536e-07, 1.258), (-0.9808, 0.1951, 1.258), (-0.9239, 0.3827, 1.258), (-0.8315, 0.5556, 1.258), (-0.7071, 0.7071, 1.258), (-0.5556, 0.8315, 1.258), (-0.3827, 0.9239, 1.258), (-0.1951, 0.9808, 1.258), (2.31e-08, 1.0, -1.212), (0.1951, 0.9808, -1.212), (0.3827, 0.9239, -1.212), (0.5556, 0.8315, -1.212), (0.7071, 0.7071, -1.212), (0.8315, 0.5556, -1.212), (0.9239, 0.3827, -1.212), (0.9808, 0.1951, -1.212), (1.0, 6.349e-08, -1.212), (0.9808, -0.1951, -1.212), (0.9239, -0.3827, -1.212), (0.8315, -0.5556, -1.212), (0.7071, -0.7071, -1.212), (0.5556, -0.8315, -1.212), (0.3827, -0.9239, -1.212), (0.1951, -0.9808, -1.212), (-3.027e-07, -1.0, -1.212), (-0.1951, -0.9808, -1.212), (-0.3827, -0.9239, -1.212), (-0.5556, -0.8315, -1.212), (-0.7071, -0.7071, -1.212), (-0.8315, -0.5556, -1.212), (-0.9239, -0.3827, -1.212), (-0.9808, -0.1951, -1.212), (-1.0, 9.536e-07, -1.212), (-0.9808, 0.1951, -1.212), (-0.9239, 0.3827, -1.212), (-0.8315, 0.5556, -1.212), (-0.7071, 0.7071, -1.212), (-0.5556, 0.8315, -1.212), (-0.3827, 0.9239, -1.212), (-0.1951, 0.9808, -1.212), (5.444e-08, 0.7834, -1.311), (0.1528, 0.7683, -1.311), (0.2998, 0.7237, -1.311), (0.4352, 0.6513, -1.311), (0.5539, 0.5539, -1.311), (0.6513, 0.4352, -1.311), (0.7237, 0.2998, -1.311), (0.7683, 0.1528, -1.311), (0.7834, 1.089e-07, -1.311), (0.7683, -0.1528, -1.311), (0.7237, -0.2998, -1.311), (0.6513, -0.4352, -1.311), (0.5539, -0.5539, -1.311), (0.4352, -0.6513, -1.311), (0.2998, -0.7237, -1.311), (0.1528, -0.7683, -1.311), (-2.008e-07, -0.7834, -1.311), (-0.1528, -0.7683, -1.311), (-0.2998, -0.7237, -1.311), (-0.4352, -0.6513, -1.311), (-0.5539, -0.5539, -1.311), (-0.6513, -0.4352, -1.311), (-0.7237, -0.2998, -1.311), (-0.7683, -0.1528, -1.311), (-0.7834, 8.061e-07, -1.311), (-0.7683, 0.1528, -1.311), (-0.7237, 0.2998, -1.311), (-0.6513, 0.4352, -1.311), (-0.5539, 0.5539, -1.311), (-0.4352, 0.6513, -1.311), (-0.2998, 0.7237, -1.311), (-0.1528, 0.7683, -1.311)], [], [(0, 2, 3, 1), (2, 4, 5, 3), (4, 6, 7, 5), (6, 8, 9, 7), (8, 10, 11, 9), (10, 12, 13, 11), (12, 14, 15, 13), (14, 16, 17, 15), (16, 18, 19, 17), (18, 20, 21, 19), (20, 22, 23, 21), (22, 24, 25, 23), (24, 26, 27, 25), (26, 28, 29, 27), (28, 30, 31, 29), (30, 32, 33, 31), (32, 34, 35, 33), (34, 36, 37, 35), (36, 38, 39, 37), (38, 40, 41, 39), (40, 42, 43, 41), (42, 44, 45, 43), (44, 46, 47, 45), (46, 48, 49, 47), (48, 50, 51, 49), (50, 52, 53, 51), (52, 54, 55, 53), (54, 56, 57, 55), (56, 58, 59, 57), (58, 60, 61, 59), (3, 5, 7, 9, 11, 13, 15, 17, 19, 21, 23, 25, 27, 29, 31, 33, 35, 37, 39, 41, 43, 45, 47, 49, 51, 53, 55, 57, 59, 61, 63, 1), (60, 62, 63, 61), (62, 0, 1, 63), (0, 62, 60, 58, 56, 54, 52, 50, 48, 46, 44, 42, 40, 38, 36, 34, 32, 30, 28, 26, 24, 22, 20, 18, 16, 14, 12, 10, 8, 6, 4, 2), (64, 65, 67, 66), (66, 67, 69, 68), (68, 69, 71, 70), (70, 71, 73, 72), (72, 73, 75, 74), (74, 75, 77, 76), (76, 77, 79, 78), (78, 79, 81, 80), (80, 81, 83, 82), (82, 83, 85, 84), (84, 85, 87, 86), (86, 87, 89, 88), (88, 89, 91, 90), (90, 91, 93, 92), (92, 93, 95, 94), (94, 95, 97, 96), (96, 97, 99, 98), (98, 99, 101, 100), (100, 101, 103, 102), (102, 103, 105, 104), (104, 105, 107, 106), (106, 107, 109, 108), (108, 109, 111, 110), (110, 111, 113, 112), (112, 113, 115, 114), (114, 115, 117, 116), (116, 117, 119, 118), (118, 119, 121, 120), (120, 121, 123, 122), (122, 123, 125, 124), (71, 69, 130, 131), (124, 125, 127, 126), (126, 127, 65, 64), (122, 124, 190, 189), (128, 129, 159, 158, 157, 156, 155, 154, 153, 152, 151, 150, 149, 148, 147, 146, 145, 144, 143, 142, 141, 140, 139, 138, 137, 136, 135, 134, 133, 132, 131, 130), (89, 87, 139, 140), (107, 105, 148, 149), (125, 123, 157, 158), (81, 79, 135, 136), (99, 97, 144, 145), (117, 115, 153, 154), (73, 71, 131, 132), (91, 89, 140, 141), (109, 107, 149, 150), (127, 125, 158, 159), (83, 81, 136, 137), (101, 99, 145, 146), (119, 117, 154, 155), (75, 73, 132, 133), (93, 91, 141, 142), (111, 109, 150, 151), (67, 65, 129, 128), (65, 127, 159, 129), (85, 83, 137, 138), (103, 101, 146, 147), (121, 119, 155, 156), (77, 75, 133, 134), (95, 93, 142, 143), (113, 111, 151, 152), (69, 67, 128, 130), (87, 85, 138, 139), (105, 103, 147, 148), (123, 121, 156, 157), (79, 77, 134, 135), (97, 95, 143, 144), (115, 113, 152, 153), (176, 177, 209, 208), (78, 80, 168, 167), (96, 98, 177, 176), (114, 116, 186, 185), (70, 72, 164, 163), (88, 90, 173, 172), (106, 108, 182, 181), (124, 126, 191, 190), (80, 82, 169, 168), (98, 100, 178, 177), (116, 118, 187, 186), (72, 74, 165, 164), (90, 92, 174, 173), (108, 110, 183, 182), (64, 66, 161, 160), (126, 64, 160, 191), (82, 84, 170, 169), (100, 102, 179, 178), (118, 120, 188, 187), (74, 76, 166, 165), (92, 94, 175, 174), (110, 112, 184, 183), (66, 68, 162, 161), (84, 86, 171, 170), (102, 104, 180, 179), (120, 122, 189, 188), (76, 78, 167, 166), (94, 96, 176, 175), (112, 114, 185, 184), (68, 70, 163, 162), (86, 88, 172, 171), (104, 106, 181, 180), (192, 193, 194, 195, 196, 197, 198, 199, 200, 201, 202, 203, 204, 205, 206, 207, 208, 209, 210, 211, 212, 213, 214, 215, 216, 217, 218, 219, 220, 221, 222, 223), (163, 164, 196, 195), (190, 191, 223, 222), (177, 178, 210, 209), (164, 165, 197, 196), (191, 160, 192, 223), (178, 179, 211, 210), (165, 166, 198, 197), (179, 180, 212, 211), (166, 167, 199, 198), (180, 181, 213, 212), (167, 168, 200, 199), (181, 182, 214, 213), (168, 169, 201, 200), (182, 183, 215, 214), (169, 170, 202, 201), (183, 184, 216, 215), (170, 171, 203, 202), (184, 185, 217, 216), (171, 172, 204, 203), (185, 186, 218, 217), (172, 173, 205, 204), (186, 187, 219, 218), (173, 174, 206, 205), (160, 161, 193, 192), (187, 188, 220, 219), (174, 175, 207, 206), (161, 162, 194, 193), (188, 189, 221, 220), (175, 176, 208, 207), (162, 163, 195, 194), (189, 190, 222, 221)])
me_cylinder.polygons.foreach_set('use_smooth', [True] * 164)
_ca = me_cylinder.color_attributes.new('Col', 'BYTE_COLOR', 'CORNER')
_ca.data.foreach_set('color', [1.0, 1.0, 1.0, 1.0, 1.0, 1.0, 1.0, 1.0, 1.0, 1.0, 1.0, 1.0, 1.0, 1.0, 1.0, 1.0, 1.0, 1.0, 1.0, 1.0, 1.0, 1.0, 1.0, 1.0, 1.0, 1.0, 1.0, 1.0, 1.0, 1.0, 1.0, 1.0, 1.0, 1.0, 1.0, 1.0, 1.0, 1.0, 1.0, 1.0, 1.0, 1.0, 1.0, 1.0, 1.0, 1.0, 1.0, 1.0, 1.0, 1.0, 1.0, 1.0, 1.0, 1.0, 1.0, 1.0, 1.0, 1.0, 1.0, 1.0, 1.0, 1.0, 1.0, 1.0, 1.0, 1.0, 1.0, 1.0, 1.0, 1.0, 1.0, 1.0, 1.0, 1.0, 1.0, 1.0, 1.0, 1.0, 1.0, 1.0, 1.0, 1.0, 1.0, 1.0, 1.0, 1.0, 1.0, 1.0, 1.0, 1.0, 1.0, 1.0, 1.0, 1.0, 1.0, 1.0, 1.0, 1.0, 1.0, 1.0, 1.0, 1.0, 1.0, 1.0, 1.0, 1.0, 1.0, 1.0, 1.0, 1.0, 1.0, 1.0, 1.0, 1.0, 1.0, 1.0, 1.0, 1.0, 1.0, 1.0, 1.0, 1.0, 1.0, 1.0, 1.0, 1.0, 1.0, 1.0, 1.0, 1.0, 1.0, 1.0, 1.0, 1.0, 1.0, 1.0, 1.0, 1.0, 1.0, 1.0, 1.0, 1.0, 1.0, 1.0, 1.0, 1.0, 1.0, 1.0, 1.0, 1.0, 1.0, 1.0, 1.0, 1.0, 1.0, 1.0, 1.0, 1.0, 1.0, 1.0, 1.0, 1.0, 1.0, 1.0, 1.0, 1.0, 1.0, 1.0, 1.0, 1.0, 1.0, 1.0, 1.0, 1.0, 1.0, 1.0, 1.0, 1.0, 1.0, 1.0, 1.0, 1.0, 1.0, 1.0, 1.0, 1.0, 1.0, 1.0, 1.0, 1.0, 1.0, 1.0, 1.0, 1.0, 1.0, 1.0, 1.0, 1.0, 1.0, 1.0, 1.0, 1.0, 1.0, 1.0, 1.0, 1.0, 1.0, 1.0, 1.0, 1.0, 1.0, 1.0, 1.0, 1.0, 1.0, 1.0, 1.0, 1.0, 1.0, 1.0, 1.0, 1.0, 1.0, 1.0, 1.0, 1.0, 1.0, 1.0, 1.0, 1.0, 1.0, 1.0, 1.0, 1.0, 1.0, 1.0, 1.0, 1.0, 1.0, 1.0, 1.0, 1.0, 1.0, 1.0, 1.0, 1.0, 1.0, 1.0, 1.0, 1.0, 1.0, 1.0, 1.0, 1.0, 1.0, 1.0, 1.0, 1.0, 1.0, 1.0, 1.0, 1.0, 1.0, 1.0, 1.0, 1.0, 1.0, 1.0, 1.0, 1.0, 1.0, 1.0, 1.0, 1.0, 1.0, 1.0, 1.0, 1.0, 1.0, 1.0, 1.0, 1.0, 1.0, 1.0, 1.0, 1.0, 1.0, 1.0, 1.0, 1.0, 1.0, 1.0, 1.0, 1.0, 1.0, 1.0, 1.0, 1.0, 1.0, 1.0, 1.0, 1.0, 1.0, 1.0, 1.0, 1.0, 1.0, 1.0, 1.0, 1.0, 1.0, 1.0, 1.0, 1.0, 1.0, 1.0, 1.0, 1.0, 1.0, 1.0, 1.0, 1.0, 1.0, 1.0, 1.0, 1.0, 1.0, 1.0, 1.0, 1.0, 1.0, 1.0, 1.0, 1.0, 1.0, 1.0, 1.0, 1.0, 1.0, 1.0, 1.0, 1.0, 1.0, 1.0, 1.0, 1.0, 1.0, 1.0, 1.0, 1.0, 1.0, 1.0, 1.0, 1.0, 1.0, 1.0, 1.0, 1.0, 1.0, 1.0, 1.0, 1.0, 1.0, 1.0, 1.0, 1.0, 1.0, 1.0, 1.0, 1.0, 1.0, 1.0, 1.0, 1.0, 1.0, 1.0, 1.0, 1.0, 1.0, 1.0, 1.0, 1.0, 1.0, 1.0, 1.0, 1.0, 1.0, 1.0, 1.0, 1.0, 1.0, 1.0, 1.0, 1.0, 1.0, 1.0, 1.0, 1.0, 1.0, 1.0, 1.0, 1.0, 1.0, 1.0, 1.0, 1.0, 1.0, 1.0, 1.0, 1.0, 1.0, 1.0, 1.0, 1.0, 1.0, 1.0, 1.0, 1.0, 1.0, 1.0, 1.0, 1.0, 1.0, 1.0, 1.0, 1.0, 1.0, 1.0, 1.0, 1.0, 1.0, 1.0, 1.0, 1.0, 1.0, 1.0, 1.0, 1.0, 1.0, 1.0, 1.0, 1.0, 1.0, 1.0, 1.0, 1.0, 1.0, 1.0, 1.0, 1.0, 1.0, 1.0, 1.0, 1.0, 1.0, 1.0, 1.0, 1.0, 1.0, 1.0, 1.0, 1.0, 1.0, 1.0, 1.0, 1.0, 1.0, 1.0, 1.0, 1.0, 1.0, 1.0, 1.0, 1.0, 1.0, 1.0, 1.0, 1.0, 1.0, 1.0, 1.0, 1.0, 1.0, 1.0, 1.0, 1.0, 1.0, 1.0, 1.0, 1.0, 1.0, 1.0, 1.0, 1.0, 1.0, 1.0, 1.0, 1.0, 1.0, 1.0, 1.0, 1.0, 1.0, 1.0, 1.0, 1.0, 1.0, 1.0, 1.0, 1.0, 1.0, 1.0, 1.0, 1.0, 1.0, 1.0, 1.0, 1.0, 1.0, 1.0, 1.0, 1.0, 1.0, 1.0, 1.0, 1.0, 1.0, 1.0, 1.0, 1.0, 1.0, 1.0, 1.0, 1.0, 1.0, 1.0, 1.0, 1.0, 1.0, 1.0, 1.0, 1.0, 1.0, 1.0, 1.0, 1.0, 1.0, 1.0, 1.0, 1.0, 1.0, 1.0, 1.0, 1.0, 1.0, 1.0, 1.0, 1.0, 1.0, 1.0, 1.0, 1.0, 1.0, 1.0, 1.0, 1.0, 1.0, 1.0, 1.0, 1.0, 1.0, 1.0, 1.0, 1.0, 1.0, 1.0, 1.0, 1.0, 1.0, 1.0, 1.0, 1.0, 1.0, 1.0, 1.0, 1.0, 1.0, 1.0, 1.0, 1.0, 1.0, 1.0, 1.0, 1.0, 1.0, 1.0, 1.0, 1.0, 1.0, 1.0, 1.0, 1.0, 1.0, 1.0, 1.0, 1.0, 1.0, 1.0, 1.0, 1.0, 1.0, 1.0, 1.0, 1.0, 1.0, 1.0, 1.0, 1.0, 1.0, 1.0, 1.0, 1.0, 1.0, 1.0, 1.0, 1.0, 1.0, 1.0, 1.0, 1.0, 1.0, 1.0, 1.0, 1.0, 1.0, 1.0, 1.0, 1.0, 1.0, 1.0, 1.0, 1.0, 1.0, 1.0, 1.0, 1.0, 1.0, 1.0, 1.0, 1.0, 1.0, 1.0, 1.0, 1.0, 1.0, 1.0, 1.0, 1.0, 1.0, 1.0, 1.0, 1.0, 1.0, 1.0, 1.0, 1.0, 1.0, 1.0, 1.0, 1.0, 1.0, 1.0, 1.0, 1.0, 1.0, 1.0, 1.0, 1.0, 1.0, 1.0, 1.0, 1.0, 1.0, 1.0, 1.0, 1.0, 1.0, 1.0, 1.0, 1.0, 1.0, 1.0, 1.0, 1.0, 1.0, 1.0, 1.0, 1.0, 1.0, 1.0, 1.0, 1.0, 1.0, 1.0, 1.0, 1.0, 1.0, 1.0, 1.0, 1.0, 1.0, 1.0, 1.0, 1.0, 1.0, 1.0, 1.0, 1.0, 1.0, 1.0, 1.0, 1.0, 1.0, 1.0, 1.0, 1.0, 1.0, 1.0, 1.0, 1.0, 1.0, 1.0, 1.0, 1.0, 1.0, 1.0, 1.0, 1.0, 1.0, 1.0, 1.0, 1.0, 1.0, 1.0, 1.0, 1.0, 1.0, 1.0, 1.0, 1.0, 1.0, 1.0, 1.0, 1.0, 1.0, 1.0, 1.0, 1.0, 1.0, 1.0, 1.0, 1.0, 1.0, 1.0, 1.0, 1.0, 1.0, 1.0, 1.0, 1.0, 1.0, 1.0, 1.0, 1.0, 1.0, 1.0, 1.0, 1.0, 1.0, 1.0, 1.0, 1.0, 1.0, 1.0, 1.0, 1.0, 1.0, 1.0, 1.0, 1.0, 1.0, 1.0, 1.0, 1.0, 1.0, 1.0, 1.0, 1.0, 1.0, 1.0, 1.0, 1.0, 1.0, 1.0, 1.0, 1.0, 1.0, 1.0, 1.0, 1.0, 1.0, 1.0, 1.0, 1.0, 1.0, 1.0, 1.0, 1.0, 1.0, 1.0, 1.0, 1.0, 1.0, 1.0, 1.0, 1.0, 1.0, 1.0, 1.0, 1.0, 1.0, 1.0, 1.0, 1.0, 1.0, 1.0, 1.0, 1.0, 1.0, 1.0, 1.0, 1.0, 1.0, 1.0, 1.0, 1.0, 1.0, 1.0, 1.0, 1.0, 1.0, 1.0, 1.0, 1.0, 1.0, 1.0, 1.0, 1.0, 1.0, 1.0, 1.0, 1.0, 1.0, 1.0, 1.0, 1.0, 1.0, 1.0, 1.0, 1.0, 1.0, 1.0, 1.0, 1.0, 1.0, 1.0, 1.0, 1.0, 1.0, 1.0, 1.0, 1.0, 1.0, 1.0, 1.0, 1.0, 1.0, 1.0, 1.0, 1.0, 1.0, 1.0, 1.0, 1.0, 1.0, 1.0, 1.0, 1.0, 1.0, 1.0, 1.0, 1.0, 1.0, 1.0, 1.0, 1.0, 1.0, 1.0, 1.0, 1.0, 1.0, 1.0, 1.0, 1.0, 1.0, 1.0, 1.0, 1.0, 1.0, 1.0, 1.0, 1.0, 1.0, 1.0, 1.0, 1.0, 1.0, 1.0, 1.0, 1.0, 1.0, 1.0, 1.0, 1.0, 1.0, 1.0, 1.0, 1.0, 1.0, 1.0, 1.0, 1.0, 1.0, 1.0, 1.0, 1.0, 1.0, 1.0, 1.0, 1.0, 1.0, 1.0, 1.0, 1.0, 1.0, 1.0, 1.0, 1.0, 1.0, 1.0, 1.0, 1.0, 1.0, 1.0, 1.0, 1.0, 1.0, 1.0, 1.0, 1.0, 1.0, 1.0, 1.0, 1.0, 1.0, 1.0, 1.0, 1.0, 1.0, 1.0, 1.0, 1.0, 1.0, 1.0, 1.0, 1.0, 1.0, 1.0, 1.0, 1.0, 1.0, 1.0, 1.0, 1.0, 1.0, 1.0, 1.0, 1.0, 1.0, 1.0, 1.0, 1.0, 1.0, 1.0, 1.0, 1.0, 1.0, 1.0, 1.0, 1.0, 1.0, 1.0, 1.0, 1.0, 1.0, 1.0, 1.0, 1.0, 1.0, 1.0, 1.0, 1.0, 1.0, 1.0, 1.0, 1.0, 1.0, 1.0, 1.0, 1.0, 1.0, 1.0, 1.0, 1.0, 1.0, 1.0, 1.0, 1.0, 1.0, 1.0, 1.0, 1.0, 1.0, 1.0, 1.0, 1.0, 1.0, 1.0, 1.0, 1.0, 1.0, 1.0, 1.0, 1.0, 1.0, 1.0, 1.0, 1.0, 1.0, 1.0, 1.0, 1.0, 1.0, 1.0, 1.0, 1.0, 1.0, 1.0, 1.0, 1.0, 1.0, 1.0, 1.0, 1.0, 1.0, 1.0, 1.0, 1.0, 1.0, 1.0, 1.0, 1.0, 1.0, 1.0, 1.0, 1.0, 1.0, 1.0, 1.0, 1.0, 1.0, 1.0, 1.0, 1.0, 1.0, 1.0, 1.0, 1.0, 1.0, 1.0, 1.0, 1.0, 1.0, 1.0, 1.0, 1.0, 1.0, 1.0, 1.0, 1.0, 1.0, 1.0, 1.0, 1.0, 1.0, 1.0, 1.0, 1.0, 1.0, 1.0, 1.0, 1.0, 1.0, 1.0, 1.0, 1.0, 1.0, 1.0, 1.0, 1.0, 1.0, 1.0, 1.0, 1.0, 1.0, 1.0, 1.0, 1.0, 1.0, 1.0, 1.0, 1.0, 1.0, 1.0, 1.0, 1.0, 1.0, 1.0, 1.0, 1.0, 1.0, 1.0, 1.0, 1.0, 1.0, 1.0, 1.0, 1.0, 1.0, 1.0, 1.0, 1.0, 1.0, 1.0, 1.0, 1.0, 1.0, 1.0, 1.0, 1.0, 1.0, 1.0, 1.0, 1.0, 1.0, 1.0, 1.0, 1.0, 1.0, 1.0, 1.0, 1.0, 1.0, 1.0, 1.0, 1.0, 1.0, 1.0, 1.0, 1.0, 1.0, 1.0, 1.0, 1.0, 1.0, 1.0, 1.0, 1.0, 1.0, 1.0, 1.0, 1.0, 1.0, 1.0, 1.0, 1.0, 1.0, 1.0, 1.0, 1.0, 1.0, 1.0, 1.0, 1.0, 1.0, 1.0, 1.0, 1.0, 1.0, 1.0, 1.0, 1.0, 1.0, 1.0, 1.0, 1.0, 1.0, 1.0, 1.0, 1.0, 1.0, 1.0, 1.0, 1.0, 1.0, 1.0, 1.0, 1.0, 1.0, 1.0, 1.0, 1.0, 1.0, 1.0, 1.0, 1.0, 1.0, 1.0, 1.0, 1.0, 1.0, 1.0, 1.0, 1.0, 1.0, 1.0, 1.0, 1.0, 1.0, 1.0, 1.0, 1.0, 1.0, 1.0, 1.0, 1.0, 1.0, 1.0, 1.0, 1.0, 1.0, 1.0, 1.0, 1.0, 1.0, 1.0, 1.0, 1.0, 1.0, 1.0, 1.0, 1.0, 1.0, 1.0, 1.0, 1.0, 1.0, 1.0, 1.0, 1.0, 1.0, 1.0, 1.0, 1.0, 1.0, 1.0, 1.0, 1.0, 1.0, 1.0, 1.0, 1.0, 1.0, 1.0, 1.0, 1.0, 1.0, 1.0, 1.0, 1.0, 1.0, 1.0, 1.0, 1.0, 1.0, 1.0, 1.0, 1.0, 1.0, 1.0, 1.0, 1.0, 1.0, 1.0, 1.0, 1.0, 1.0, 1.0, 1.0, 1.0, 1.0, 1.0, 1.0, 1.0, 1.0, 1.0, 1.0, 1.0, 1.0, 1.0, 1.0, 1.0, 1.0, 1.0, 1.0, 1.0, 1.0, 1.0, 1.0, 1.0, 1.0, 1.0, 1.0, 1.0, 1.0, 1.0, 1.0, 1.0, 1.0, 1.0, 1.0, 1.0, 1.0, 1.0, 1.0, 1.0, 1.0, 1.0, 1.0, 1.0, 1.0, 1.0, 1.0, 1.0, 1.0, 1.0, 1.0, 1.0, 1.0, 1.0, 1.0, 1.0, 1.0, 1.0, 1.0, 1.0, 1.0, 1.0, 1.0, 1.0, 1.0, 1.0, 1.0, 1.0, 1.0, 1.0, 1.0, 1.0, 1.0, 1.0, 1.0, 1.0, 1.0, 1.0, 1.0, 1.0, 1.0, 1.0, 1.0, 1.0, 1.0, 1.0, 1.0, 1.0, 1.0, 1.0, 1.0, 1.0, 1.0, 1.0, 1.0, 1.0, 1.0, 1.0, 1.0, 1.0, 1.0, 1.0, 1.0, 1.0, 1.0, 1.0, 1.0, 1.0, 1.0, 1.0, 1.0, 1.0, 1.0, 1.0, 1.0, 1.0, 1.0, 1.0, 1.0, 1.0, 1.0, 1.0, 1.0, 1.0, 1.0, 1.0, 1.0, 1.0, 1.0, 1.0, 1.0, 1.0, 1.0, 1.0, 1.0, 1.0, 1.0, 1.0, 1.0, 1.0, 1.0, 1.0, 1.0, 1.0, 1.0, 1.0, 1.0, 1.0, 1.0, 1.0, 1.0, 1.0, 1.0, 1.0, 1.0, 1.0, 1.0, 1.0, 1.0, 1.0, 1.0, 1.0, 1.0, 1.0, 1.0, 1.0, 1.0, 1.0, 1.0, 1.0, 1.0, 1.0, 1.0, 1.0, 1.0, 1.0, 1.0, 1.0, 1.0, 1.0, 1.0, 1.0, 1.0, 1.0, 1.0, 1.0, 1.0, 1.0, 1.0, 1.0, 1.0, 1.0, 1.0, 1.0, 1.0, 1.0, 1.0, 1.0, 1.0, 1.0, 1.0, 1.0, 1.0, 1.0, 1.0, 1.0, 1.0, 1.0, 1.0, 1.0, 1.0, 1.0, 1.0, 1.0, 1.0, 1.0, 1.0, 1.0, 1.0, 1.0, 1.0, 1.0, 1.0, 1.0, 1.0, 1.0, 1.0, 1.0, 1.0, 1.0, 1.0, 1.0, 1.0, 1.0, 1.0, 1.0, 1.0, 1.0, 1.0, 1.0, 1.0, 1.0, 1.0, 1.0, 1.0, 1.0, 1.0, 1.0, 1.0, 1.0, 1.0, 1.0, 1.0, 1.0, 1.0, 1.0, 1.0, 1.0, 1.0, 1.0, 1.0, 1.0, 1.0, 1.0, 1.0, 1.0, 1.0, 1.0, 1.0, 1.0, 1.0, 1.0, 1.0, 1.0, 1.0, 1.0, 1.0, 1.0, 1.0, 1.0, 1.0, 1.0, 1.0, 1.0, 1.0, 1.0, 1.0, 1.0, 1.0, 1.0, 1.0, 1.0, 1.0, 1.0, 1.0, 1.0, 1.0, 1.0, 1.0, 1.0, 1.0, 1.0, 1.0, 1.0, 1.0, 1.0, 1.0, 1.0, 1.0, 1.0, 1.0, 1.0, 1.0, 1.0, 1.0, 1.0, 1.0, 1.0, 1.0, 1.0, 1.0, 1.0, 1.0, 1.0, 1.0, 1.0, 1.0, 1.0, 1.0, 1.0, 1.0, 1.0, 1.0, 1.0, 1.0, 1.0, 1.0, 1.0, 1.0, 1.0, 1.0, 1.0, 1.0, 1.0, 1.0, 1.0, 1.0, 1.0, 1.0, 1.0, 1.0, 1.0, 1.0, 1.0, 1.0, 1.0, 1.0, 1.0, 1.0, 1.0, 1.0, 1.0, 1.0, 1.0, 1.0, 1.0, 1.0, 1.0, 1.0, 1.0, 1.0, 1.0, 1.0, 1.0, 1.0, 1.0, 1.0, 1.0, 1.0, 1.0, 1.0, 1.0, 1.0, 1.0, 1.0, 1.0, 1.0, 1.0, 1.0, 1.0, 1.0, 1.0, 1.0, 1.0, 1.0, 1.0, 1.0, 1.0, 1.0, 1.0, 1.0, 1.0, 1.0, 1.0, 1.0, 1.0, 1.0, 1.0, 1.0, 1.0, 1.0, 1.0, 1.0, 1.0, 1.0, 1.0, 1.0, 1.0, 1.0, 1.0, 1.0, 1.0, 1.0, 1.0, 1.0, 1.0, 1.0, 1.0, 1.0, 1.0, 1.0, 1.0, 1.0, 1.0, 1.0, 1.0, 1.0, 1.0, 1.0, 1.0, 1.0, 1.0, 1.0, 1.0, 1.0, 1.0, 1.0, 1.0, 1.0, 1.0, 1.0, 1.0, 1.0, 1.0, 1.0, 1.0, 1.0, 1.0, 1.0, 1.0, 1.0, 1.0, 1.0, 1.0, 1.0, 1.0, 1.0, 1.0, 1.0, 1.0, 1.0, 1.0, 1.0, 1.0, 1.0, 1.0, 1.0, 1.0, 1.0, 1.0, 1.0, 1.0, 1.0, 1.0, 1.0, 1.0, 1.0, 1.0, 1.0, 1.0, 1.0, 1.0, 1.0, 1.0, 1.0, 1.0, 1.0, 1.0, 1.0, 1.0, 1.0, 1.0, 1.0, 1.0, 1.0, 1.0, 1.0, 1.0, 1.0, 1.0, 1.0, 1.0, 1.0, 1.0, 1.0, 1.0, 1.0, 1.0, 1.0, 1.0, 1.0, 1.0, 1.0, 1.0, 1.0, 1.0, 1.0, 1.0, 1.0, 1.0, 1.0, 1.0, 1.0, 1.0, 1.0, 1.0, 1.0, 1.0, 1.0, 1.0, 1.0, 1.0, 1.0, 1.0, 1.0, 1.0, 1.0, 1.0, 1.0, 1.0, 1.0, 1.0, 1.0, 1.0, 1.0, 1.0, 1.0, 1.0, 1.0, 1.0, 1.0, 1.0, 1.0, 1.0, 1.0, 1.0, 1.0, 1.0, 1.0, 1.0, 1.0, 1.0, 1.0, 1.0, 1.0, 1.0, 1.0, 1.0, 1.0, 1.0, 1.0, 1.0, 1.0, 1.0, 1.0, 1.0, 1.0, 1.0, 1.0, 1.0, 1.0, 1.0, 1.0, 1.0, 1.0, 1.0, 1.0, 1.0, 1.0, 1.0, 1.0, 1.0, 1.0, 1.0, 1.0, 1.0, 1.0, 1.0, 1.0, 1.0, 1.0, 1.0, 1.0, 1.0, 1.0, 1.0, 1.0, 1.0, 1.0, 1.0, 1.0, 1.0, 1.0, 1.0, 1.0, 1.0, 1.0, 1.0, 1.0, 1.0, 1.0, 1.0, 1.0, 1.0, 1.0, 1.0, 1.0, 1.0, 1.0, 1.0, 1.0, 1.0, 1.0, 1.0, 1.0, 1.0, 1.0, 1.0, 1.0, 1.0, 1.0, 1.0, 1.0, 1.0, 1.0, 1.0, 1.0, 1.0, 1.0, 1.0, 1.0, 1.0, 1.0, 1.0, 1.0, 1.0, 1.0, 1.0, 1.0, 1.0, 1.0, 1.0, 1.0, 1.0, 1.0, 1.0, 1.0, 1.0, 1.0, 1.0, 1.0, 1.0, 1.0, 1.0, 1.0, 1.0, 1.0, 1.0, 1.0, 1.0, 1.0, 1.0, 1.0, 1.0, 1.0, 1.0, 1.0, 1.0, 1.0, 1.0, 1.0, 1.0, 1.0, 1.0, 1.0, 1.0, 1.0, 1.0, 1.0, 1.0, 1.0, 1.0, 1.0, 1.0, 1.0, 1.0, 1.0, 1.0, 1.0, 1.0, 1.0, 1.0, 1.0, 1.0, 1.0, 1.0, 1.0, 1.0, 1.0, 1.0, 1.0, 1.0, 1.0, 1.0, 1.0, 1.0, 1.0, 1.0, 1.0, 1.0, 1.0, 1.0, 1.0, 1.0, 1.0, 1.0, 1.0, 1.0, 1.0, 1.0, 1.0, 1.0, 1.0, 1.0, 1.0, 1.0, 1.0, 1.0, 1.0, 1.0, 1.0, 1.0, 1.0, 1.0, 1.0, 1.0, 1.0, 1.0, 1.0, 1.0, 1.0, 1.0, 1.0, 1.0, 1.0, 1.0, 1.0, 1.0, 1.0, 1.0, 1.0, 1.0, 1.0, 1.0, 1.0, 1.0, 1.0, 1.0, 1.0, 1.0, 1.0, 1.0, 1.0, 1.0, 1.0, 1.0, 1.0, 1.0, 1.0, 1.0, 1.0, 1.0, 1.0, 1.0, 1.0, 1.0, 1.0, 1.0, 1.0, 1.0, 1.0, 1.0, 1.0, 1.0, 1.0, 1.0, 1.0, 1.0, 1.0, 1.0, 1.0, 1.0, 1.0, 1.0, 1.0, 1.0, 1.0, 1.0, 1.0, 1.0, 1.0, 1.0, 1.0, 1.0, 1.0, 1.0, 1.0, 1.0, 1.0, 1.0, 1.0, 1.0, 1.0, 1.0, 1.0, 1.0, 1.0, 1.0, 1.0, 1.0, 1.0, 1.0, 1.0, 1.0, 1.0, 1.0, 1.0, 1.0, 1.0, 1.0, 1.0, 1.0, 1.0, 1.0, 1.0, 1.0, 1.0, 1.0, 1.0, 1.0, 1.0, 1.0, 1.0, 1.0, 1.0, 1.0, 1.0, 1.0, 1.0, 1.0, 1.0, 1.0, 1.0, 1.0, 1.0, 1.0, 1.0, 1.0, 1.0, 1.0, 1.0, 1.0, 1.0, 1.0, 1.0, 1.0, 1.0, 1.0, 1.0, 1.0, 1.0, 1.0, 1.0, 1.0, 1.0, 1.0, 1.0, 1.0, 1.0, 1.0, 1.0, 1.0, 1.0, 1.0, 1.0, 1.0, 1.0, 1.0, 1.0, 1.0, 1.0, 1.0, 1.0, 1.0, 1.0, 1.0, 1.0, 1.0, 1.0, 1.0, 1.0, 1.0, 1.0, 1.0, 1.0, 1.0, 1.0, 1.0, 1.0, 1.0, 1.0, 1.0, 1.0, 1.0, 1.0, 1.0, 1.0, 1.0, 1.0, 1.0, 1.0, 1.0, 1.0, 1.0, 1.0, 1.0, 1.0, 1.0, 1.0, 1.0, 1.0, 1.0, 1.0, 1.0, 1.0, 1.0, 1.0, 1.0, 1.0, 1.0, 1.0, 1.0, 1.0, 1.0, 1.0, 1.0, 1.0, 1.0, 1.0, 1.0, 1.0, 1.0, 1.0, 1.0, 1.0, 1.0, 1.0, 1.0, 1.0, 1.0, 1.0, 1.0, 1.0, 1.0, 1.0, 1.0, 1.0, 1.0, 1.0, 1.0, 1.0, 1.0, 1.0, 1.0, 1.0, 1.0, 1.0, 1.0, 1.0, 1.0, 1.0, 1.0, 1.0, 1.0, 1.0, 1.0, 1.0, 1.0, 1.0, 1.0, 1.0, 1.0, 1.0, 1.0, 1.0, 1.0, 1.0, 1.0, 1.0, 1.0, 1.0, 1.0, 1.0, 1.0, 1.0, 1.0, 1.0, 1.0, 1.0, 1.0, 1.0, 1.0, 1.0, 1.0, 1.0, 1.0, 1.0, 1.0, 1.0, 1.0, 1.0, 1.0, 1.0, 1.0, 1.0, 1.0, 1.0, 1.0, 1.0, 1.0, 1.0, 1.0, 1.0, 1.0, 1.0, 1.0, 1.0, 1.0, 1.0, 1.0, 1.0, 1.0, 1.0, 1.0, 1.0, 1.0, 1.0, 1.0, 1.0, 1.0, 1.0, 1.0, 1.0, 1.0, 1.0, 1.0, 1.0, 1.0, 1.0, 1.0, 1.0, 1.0, 1.0, 1.0, 1.0, 1.0, 1.0, 1.0, 1.0, 1.0, 1.0, 1.0, 1.0, 1.0, 1.0, 1.0, 1.0, 1.0, 1.0, 1.0, 1.0, 1.0, 1.0, 1.0, 1.0, 1.0, 1.0, 1.0, 1.0, 1.0, 1.0, 1.0, 1.0, 1.0, 1.0, 1.0, 1.0, 1.0, 1.0, 1.0, 1.0, 1.0, 1.0, 1.0, 1.0, 1.0, 1.0, 1.0, 1.0, 1.0, 1.0, 1.0, 1.0, 1.0, 1.0, 1.0, 1.0, 1.0, 1.0, 1.0, 1.0, 1.0, 1.0, 1.0, 1.0, 1.0, 1.0, 1.0, 1.0, 1.0, 1.0, 1.0, 1.0, 1.0, 1.0, 1.0, 1.0, 1.0, 1.0, 1.0, 1.0, 1.0, 1.0, 1.0, 1.0, 1.0, 1.0, 1.0, 1.0, 1.0, 1.0, 1.0, 1.0, 1.0, 1.0, 1.0, 1.0, 1.0, 1.0, 1.0, 1.0, 1.0, 1.0, 1.0, 1.0, 1.0, 1.0, 1.0, 1.0, 1.0, 1.0, 1.0, 1.0, 1.0, 1.0, 1.0, 1.0, 1.0, 1.0, 1.0, 1.0, 1.0, 1.0, 1.0, 1.0, 1.0, 1.0, 1.0, 1.0, 1.0, 1.0, 1.0, 1.0, 1.0, 1.0, 1.0, 1.0, 1.0, 1.0, 1.0, 1.0, 1.0, 1.0, 1.0, 1.0, 1.0, 1.0, 1.0, 1.0, 1.0, 1.0, 1.0, 1.0, 1.0, 1.0, 1.0, 1.0, 1.0, 1.0, 1.0, 1.0, 1.0, 1.0, 1.0, 1.0, 1.0, 1.0, 1.0, 1.0, 1.0, 1.0, 1.0, 1.0, 1.0, 1.0, 1.0, 1.0, 1.0, 1.0, 1.0, 1.0, 1.0, 1.0, 1.0, 1.0, 1.0, 1.0, 1.0, 1.0, 1.0, 1.0, 1.0, 1.0, 1.0, 1.0, 1.0, 1.0, 1.0, 1.0, 1.0, 1.0, 1.0, 1.0, 1.0, 1.0, 1.0, 1.0, 1.0, 1.0, 1.0, 1.0, 1.0, 1.0, 1.0, 1.0, 1.0, 1.0, 1.0, 1.0, 1.0, 1.0, 1.0, 1.0, 1.0, 1.0, 1.0, 1.0, 1.0, 1.0, 1.0, 1.0, 1.0, 1.0, 1.0, 1.0, 1.0, 1.0, 1.0, 1.0, 1.0, 1.0, 1.0, 1.0, 1.0, 1.0, 1.0, 1.0, 1.0, 1.0, 1.0, 1.0, 1.0, 1.0, 1.0, 1.0, 1.0, 1.0, 1.0, 1.0, 1.0, 1.0, 1.0, 1.0, 1.0, 1.0, 1.0, 1.0, 1.0, 1.0, 1.0, 1.0, 1.0, 1.0, 1.0, 1.0, 1.0, 1.0, 1.0, 1.0, 1.0, 1.0, 1.0, 1.0, 1.0, 1.0, 1.0, 1.0, 1.0, 1.0, 1.0, 1.0, 1.0, 1.0, 1.0, 1.0, 1.0, 1.0, 1.0, 1.0, 1.0, 1.0, 1.0, 1.0, 1.0, 1.0, 1.0, 1.0, 1.0, 1.0, 1.0, 1.0, 1.0, 1.0, 1.0, 1.0, 1.0, 1.0, 1.0, 1.0, 1.0, 1.0, 1.0, 1.0, 1.0, 1.0, 1.0, 1.0, 1.0, 1.0, 1.0, 1.0, 1.0, 1.0, 1.0, 1.0, 1.0, 1.0, 1.0, 1.0, 1.0, 1.0, 1.0, 1.0, 1.0, 1.0, 1.0, 1.0, 1.0, 1.0, 1.0, 1.0, 1.0, 1.0, 1.0, 1.0, 1.0, 1.0, 1.0, 1.0, 1.0, 1.0, 1.0, 1.0, 1.0, 1.0, 1.0, 1.0, 1.0, 1.0, 1.0, 1.0, 1.0, 1.0, 1.0, 1.0, 1.0, 1.0, 1.0, 1.0, 1.0, 1.0, 1.0, 1.0, 1.0, 1.0, 1.0, 1.0, 1.0, 1.0, 1.0, 1.0, 1.0, 1.0, 1.0, 1.0, 1.0, 1.0, 1.0, 1.0, 1.0, 1.0, 1.0, 1.0, 1.0, 1.0, 1.0, 1.0, 1.0, 1.0, 1.0, 1.0, 1.0, 1.0, 1.0, 1.0, 1.0, 1.0, 1.0, 1.0, 1.0, 1.0, 1.0, 1.0, 1.0, 1.0, 1.0, 1.0, 1.0, 1.0, 1.0, 1.0, 1.0, 1.0, 1.0, 1.0, 1.0, 1.0, 1.0, 1.0, 1.0, 1.0, 1.0, 1.0, 1.0, 1.0, 1.0, 1.0, 1.0, 1.0, 1.0, 1.0, 1.0, 1.0, 1.0, 1.0, 1.0, 1.0, 1.0, 1.0, 1.0, 1.0, 1.0, 1.0, 1.0, 1.0, 1.0, 1.0, 1.0, 1.0, 1.0, 1.0, 1.0, 1.0, 1.0, 1.0, 1.0, 1.0, 1.0, 1.0, 1.0, 1.0, 1.0, 1.0, 1.0, 1.0, 1.0, 1.0, 1.0, 1.0, 1.0, 1.0, 1.0, 1.0, 1.0, 1.0, 1.0, 1.0, 1.0, 1.0, 1.0, 1.0, 1.0, 1.0, 1.0, 1.0, 1.0, 1.0, 1.0, 1.0, 1.0, 1.0, 1.0, 1.0, 1.0, 1.0, 1.0, 1.0, 1.0, 1.0, 1.0, 1.0, 1.0, 1.0, 1.0, 1.0, 1.0, 1.0, 1.0, 1.0, 1.0, 1.0, 1.0, 1.0, 1.0, 1.0, 1.0, 1.0, 1.0, 1.0, 1.0, 1.0, 1.0, 1.0, 1.0, 1.0, 1.0, 1.0, 1.0, 1.0, 1.0, 1.0, 1.0, 1.0, 1.0, 1.0, 1.0, 1.0, 1.0, 1.0, 1.0, 1.0, 1.0, 1.0, 1.0, 1.0, 1.0, 1.0, 1.0, 1.0, 1.0, 1.0, 1.0, 1.0, 1.0, 1.0, 1.0, 1.0, 1.0, 1.0, 1.0, 1.0, 1.0, 1.0, 1.0, 1.0, 1.0, 1.0, 1.0, 1.0, 1.0, 1.0, 1.0, 1.0, 1.0, 1.0, 1.0, 1.0, 1.0, 1.0, 1.0, 1.0, 1.0, 1.0, 1.0, 1.0, 1.0, 1.0, 1.0, 1.0, 1.0, 1.0, 1.0, 1.0, 1.0, 1.0, 1.0, 1.0, 1.0, 1.0, 1.0, 1.0, 1.0, 1.0, 1.0, 1.0, 1.0, 1.0, 1.0, 1.0, 1.0, 1.0, 1.0, 1.0, 1.0, 1.0, 1.0, 1.0, 1.0, 1.0, 1.0, 1.0, 1.0, 1.0, 1.0, 1.0, 1.0, 1.0, 1.0, 1.0, 1.0, 1.0, 1.0, 1.0, 1.0, 1.0, 1.0])
me_cylinder.use_remesh_preserve_volume = False
me_cylinder.use_remesh_preserve_attributes = False
me_cylinder.use_mirror_vertex_groups = False
me_cylinder.update()
me_cube_005 = bpy.data.meshes.new('Cube.005')
me_cube_005.from_pydata([(-1.0, -1.159, -0.3942), (-1.0, -1.159, 1.606), (-1.0, 0.841, -0.3942), (-1.0, 0.841, 1.606), (1.0, -1.159, -0.3942), (1.0, -1.159, 1.606), (1.0, 0.841, -0.3942), (1.0, 0.841, 1.606), (-1.0, -1.159, 6.722), (-1.0, 0.841, 6.722), (1.0, 0.841, 6.722), (1.0, -1.159, 6.722), (-1.272, -1.431, -0.3942), (-1.272, 1.113, -0.3942), (1.272, -1.431, -0.3942), (1.272, 1.113, -0.3942), (-1.459, -1.618, -1.282), (-2.375, 1.3, -1.282), (1.459, -1.618, -1.282), (2.375, 1.3, -1.282), (-2.07, 1.113, -1.282), (2.07, 1.113, -1.282), (-2.07, 1.113, -1.282), (2.07, 1.113, -1.282), (-1.597, -1.756, -2.085), (-2.6, 1.438, -2.085), (1.597, -1.756, -2.085), (2.6, 1.438, -2.085), (-2.6, 1.438, -2.891), (-1.597, -1.756, -2.891), (2.6, 1.438, -2.891), (1.597, -1.756, -2.891)], [], [(0, 1, 3, 2), (2, 3, 7, 6), (6, 7, 5, 4), (4, 5, 1, 0), (0, 2, 13, 12), (1, 5, 11, 8), (10, 9, 8, 11), (7, 3, 9, 10), (5, 7, 10, 11), (3, 1, 8, 9), (15, 14, 18, 19), (6, 4, 14, 15), (4, 0, 12, 14), (2, 6, 15, 13), (18, 16, 24, 26), (12, 13, 17, 16), (14, 12, 16, 18), (13, 15, 19, 17), (17, 19, 21, 20), (20, 21, 23, 22), (27, 26, 31, 30), (17, 19, 27, 25), (19, 18, 26, 27), (16, 17, 25, 24), (28, 30, 31, 29), (24, 25, 28, 29), (26, 24, 29, 31), (25, 27, 30, 28)])
me_cube_005.polygons.foreach_set('use_smooth', [True] * 28)
me_cube_005.use_remesh_preserve_volume = False
me_cube_005.use_remesh_preserve_attributes = False
me_cube_005.use_mirror_vertex_groups = False
me_cube_005.update()
me_sphere = bpy.data.meshes.new('Sphere')
me_sphere.from_pydata([(0.03806, 0.1913, 0.9808), (0.07466, 0.3753, 0.9239), (0.1084, 0.5449, 0.8315), (0.1379, 0.6935, 0.7071), (0.1622, 0.8155, 0.5556), (0.1802, 0.9061, 0.3827), (0.1913, 0.9619, 0.1951), (0.1951, 0.9808, 7.55e-08), (0.1913, 0.9619, -0.1951), (0.1802, 0.9061, -0.3827), (0.1622, 0.8155, -0.5556), (0.1379, 0.6935, -0.7071), (0.1084, 0.5449, -0.8315), (0.07466, 0.3753, -0.9239), (0.03806, 0.1913, -0.9808), (0.07466, 0.1802, 0.9808), (0.1464, 0.3536, 0.9239), (0.2126, 0.5133, 0.8315), (0.2706, 0.6533, 0.7071), (0.3182, 0.7682, 0.5556), (0.3536, 0.8536, 0.3827), (0.3753, 0.9061, 0.1951), (0.3827, 0.9239, 7.55e-08), (0.3753, 0.9061, -0.1951), (0.3536, 0.8536, -0.3827), (0.3182, 0.7682, -0.5556), (0.2706, 0.6533, -0.7071), (0.2126, 0.5133, -0.8315), (0.1464, 0.3536, -0.9239), (0.07466, 0.1802, -0.9808), (0.1084, 0.1622, 0.9808), (0.2126, 0.3182, 0.9239), (0.3087, 0.4619, 0.8315), (0.3928, 0.5879, 0.7071), (0.4619, 0.6913, 0.5556), (0.5133, 0.7682, 0.3827), (0.5449, 0.8155, 0.1951), (0.5556, 0.8315, 7.55e-08), (0.5449, 0.8155, -0.1951), (0.5133, 0.7682, -0.3827), (0.4619, 0.6913, -0.5556), (0.3928, 0.5879, -0.7071), (0.3087, 0.4619, -0.8315), (0.2126, 0.3182, -0.9239), (0.1084, 0.1622, -0.9808), (0.1379, 0.1379, 0.9808), (0.2706, 0.2706, 0.9239), (0.3928, 0.3928, 0.8315), (0.5, 0.5, 0.7071), (0.5879, 0.5879, 0.5556), (0.6533, 0.6533, 0.3827), (0.6935, 0.6935, 0.1951), (0.7071, 0.7071, 7.55e-08), (0.6935, 0.6935, -0.1951), (0.6533, 0.6533, -0.3827), (0.5879, 0.5879, -0.5556), (0.5, 0.5, -0.7071), (0.3928, 0.3928, -0.8315), (0.2706, 0.2706, -0.9239), (0.1379, 0.1379, -0.9808), (0.1622, 0.1084, 0.9808), (0.3182, 0.2126, 0.9239), (0.4619, 0.3087, 0.8315), (0.5879, 0.3928, 0.7071), (0.6913, 0.4619, 0.5556), (0.7682, 0.5133, 0.3827), (0.8155, 0.5449, 0.1951), (0.8315, 0.5556, 7.55e-08), (0.8155, 0.5449, -0.1951), (0.7682, 0.5133, -0.3827), (0.6913, 0.4619, -0.5556), (0.5879, 0.3928, -0.7071), (0.4619, 0.3087, -0.8315), (0.3182, 0.2126, -0.9239), (0.1622, 0.1084, -0.9808), (0.1802, 0.07466, 0.9808), (0.3536, 0.1464, 0.9239), (0.5133, 0.2126, 0.8315), (0.6533, 0.2706, 0.7071), (0.7682, 0.3182, 0.5556), (0.8536, 0.3536, 0.3827), (0.9061, 0.3753, 0.1951), (0.9239, 0.3827, 7.55e-08), (0.9061, 0.3753, -0.1951), (0.8536, 0.3536, -0.3827), (0.7682, 0.3182, -0.5556), (0.6533, 0.2706, -0.7071), (0.5133, 0.2126, -0.8315), (0.3536, 0.1464, -0.9239), (0.1802, 0.07466, -0.9808), (0.1913, 0.03806, 0.9808), (0.3753, 0.07466, 0.9239), (0.5449, 0.1084, 0.8315), (0.6935, 0.1379, 0.7071), (0.8155, 0.1622, 0.5556), (0.9061, 0.1802, 0.3827), (0.9619, 0.1913, 0.1951), (0.9808, 0.1951, 7.55e-08), (0.9619, 0.1913, -0.1951), (0.9061, 0.1802, -0.3827), (0.8155, 0.1622, -0.5556), (0.6935, 0.1379, -0.7071), (0.5449, 0.1084, -0.8315), (0.3753, 0.07466, -0.9239), (0.1913, 0.03806, -0.9808), (0.1951, -3.266e-07, 0.9808), (0.3827, -3.192e-07, 0.9239), (0.5556, -3.117e-07, 0.8315), (0.7071, -3.192e-07, 0.7071), (0.8315, -3.341e-07, 0.5556), (0.9239, -2.745e-07, 0.3827), (0.9808, -3.937e-07, 0.1951), (1.0, -3.788e-07, 7.55e-08), (0.9808, -3.937e-07, -0.1951), (0.9239, -2.298e-07, -0.3827), (0.8315, -3.341e-07, -0.5556), (0.7071, -3.192e-07, -0.7071), (0.5556, -3.415e-07, -0.8315), (0.3827, -3.043e-07, -0.9239), (0.1951, -3.08e-07, -0.9808), (0.1913, -0.03806, 0.9808), (0.3753, -0.07466, 0.9239), (0.5449, -0.1084, 0.8315), (0.6935, -0.138, 0.7071), (0.8155, -0.1622, 0.5556), (0.9061, -0.1802, 0.3827), (0.9619, -0.1913, 0.1951), (0.9808, -0.1951, 7.55e-08), (0.9619, -0.1913, -0.1951), (0.9061, -0.1802, -0.3827), (0.8155, -0.1622, -0.5556), (0.6935, -0.138, -0.7071), (0.5449, -0.1084, -0.8315), (0.3753, -0.07466, -0.9239), (0.1913, -0.03806, -0.9808), (0.1802, -0.07466, 0.9808), (0.3536, -0.1464, 0.9239), (0.5133, -0.2126, 0.8315), (0.6533, -0.2706, 0.7071), (0.7682, -0.3182, 0.5556), (0.8536, -0.3536, 0.3827), (0.9061, -0.3753, 0.1951), (0.9239, -0.3827, 7.55e-08), (0.9061, -0.3753, -0.1951), (0.8536, -0.3536, -0.3827), (0.7682, -0.3182, -0.5556), (0.6533, -0.2706, -0.7071), (0.5133, -0.2126, -0.8315), (0.3536, -0.1464, -0.9239), (0.1802, -0.07466, -0.9808), (0.1622, -0.1084, 0.9808), (0.3182, -0.2126, 0.9239), (0.4619, -0.3087, 0.8315), (0.5879, -0.3928, 0.7071), (0.6913, -0.4619, 0.5556), (0.7682, -0.5133, 0.3827), (0.8155, -0.5449, 0.1951), (0.8315, -0.5556, 7.55e-08), (0.8155, -0.5449, -0.1951), (0.7682, -0.5133, -0.3827), (0.6913, -0.4619, -0.5556), (0.5879, -0.3928, -0.7071), (0.4619, -0.3087, -0.8315), (0.3182, -0.2126, -0.9239), (0.1622, -0.1084, -0.9808), (0.1379, -0.138, 0.9808), (0.2706, -0.2706, 0.9239), (0.3928, -0.3928, 0.8315), (0.5, -0.5, 0.7071), (0.5879, -0.5879, 0.5556), (0.6533, -0.6533, 0.3827), (0.6935, -0.6935, 0.1951), (0.7071, -0.7071, 7.55e-08), (0.6935, -0.6935, -0.1951), (0.6533, -0.6533, -0.3827), (0.5879, -0.5879, -0.5556), (0.5, -0.5, -0.7071), (0.3928, -0.3928, -0.8315), (0.2706, -0.2706, -0.9239), (0.1379, -0.138, -0.9808), (0.1084, -0.1622, 0.9808), (0.2126, -0.3182, 0.9239), (0.3087, -0.4619, 0.8315), (0.3928, -0.5879, 0.7071), (0.4619, -0.6913, 0.5556), (0.5133, -0.7682, 0.3827), (0.5449, -0.8155, 0.1951), (0.5556, -0.8315, 7.55e-08), (0.5449, -0.8155, -0.1951), (0.5133, -0.7682, -0.3827), (0.4619, -0.6913, -0.5556), (0.3928, -0.5879, -0.7071), (0.3087, -0.4619, -0.8315), (0.2126, -0.3182, -0.9239), (0.1084, -0.1622, -0.9808), (0.07466, -0.1802, 0.9808), (0.1464, -0.3536, 0.9239), (0.2126, -0.5133, 0.8315), (0.2706, -0.6533, 0.7071), (0.3182, -0.7682, 0.5556), (0.3536, -0.8536, 0.3827), (0.3753, -0.9061, 0.1951), (0.3827, -0.9239, 7.55e-08), (0.3753, -0.9061, -0.1951), (0.3536, -0.8536, -0.3827), (0.3182, -0.7682, -0.5556), (0.2706, -0.6533, -0.7071), (0.2126, -0.5133, -0.8315), (0.1464, -0.3536, -0.9239), (0.07466, -0.1802, -0.9808), (0.03806, -0.1913, 0.9808), (0.07466, -0.3753, 0.9239), (0.1084, -0.5449, 0.8315), (0.1379, -0.6935, 0.7071), (0.1622, -0.8155, 0.5556), (0.1802, -0.9061, 0.3827), (0.1913, -0.9619, 0.1951), (0.1951, -0.9808, 7.55e-08), (0.1913, -0.9619, -0.1951), (0.1802, -0.9061, -0.3827), (0.1622, -0.8155, -0.5556), (0.1379, -0.6935, -0.7071), (0.1084, -0.5449, -0.8315), (0.07466, -0.3753, -0.9239), (0.03806, -0.1913, -0.9808), (-7.212e-09, -0.1951, 0.9808), (4.122e-08, -0.3827, 0.9239), (2.632e-08, -0.5556, 0.8315), (-2.584e-08, -0.7071, 0.7071), (-8.544e-08, -0.8315, 0.5556), (6.357e-08, -0.9239, 0.3827), (-8.544e-08, -0.9808, 0.1951), (-1.003e-07, -1.0, 7.55e-08), (-8.544e-08, -0.9808, -0.1951), (6.357e-08, -0.9239, -0.3827), (-8.544e-08, -0.8315, -0.5556), (-2.584e-08, -0.7071, -0.7071), (-1.094e-08, -0.5556, -0.8315), (3.964e-09, -0.3827, -0.9239), (3.964e-09, -0.1951, -0.9808), (-0.03806, -0.1913, 0.9808), (-0.07466, -0.3753, 0.9239), (-0.1084, -0.5449, 0.8315), (-0.1379, -0.6935, 0.7071), (-0.1622, -0.8155, 0.5556), (-0.1802, -0.9061, 0.3827), (-0.1913, -0.9619, 0.1951), (-0.1951, -0.9808, 7.55e-08), (-0.1913, -0.9619, -0.1951), (-0.1802, -0.9061, -0.3827), (-0.1622, -0.8155, -0.5556), (-0.1379, -0.6935, -0.7071), (-0.1084, -0.5449, -0.8315), (-0.07466, -0.3753, -0.9239), (-0.03806, -0.1913, -0.9808), (-0.07466, -0.1802, 0.9808), (-0.1464, -0.3536, 0.9239), (-0.2126, -0.5133, 0.8315), (-0.2706, -0.6533, 0.7071), (-0.3182, -0.7682, 0.5556), (-0.3536, -0.8536, 0.3827), (-0.3753, -0.9061, 0.1951), (-0.3827, -0.9239, 7.55e-08), (-0.3753, -0.9061, -0.1951), (-0.3536, -0.8536, -0.3827), (-0.3182, -0.7682, -0.5556), (-0.2706, -0.6533, -0.7071), (-0.2126, -0.5133, -0.8315), (-0.1464, -0.3536, -0.9239), (-0.07466, -0.1802, -0.9808), (-0.1084, -0.1622, 0.9808), (-0.2126, -0.3182, 0.9239), (-0.3087, -0.4619, 0.8315), (-0.3928, -0.5879, 0.7071), (-0.4619, -0.6913, 0.5556), (-0.5133, -0.7682, 0.3827), (-0.5449, -0.8155, 0.1951), (-0.5556, -0.8315, 7.55e-08), (-0.5449, -0.8155, -0.1951), (-0.5133, -0.7682, -0.3827), (-0.4619, -0.6913, -0.5556), (-0.3928, -0.5879, -0.7071), (-0.3087, -0.4619, -0.8315), (-0.2126, -0.3182, -0.9239), (-0.1084, -0.1622, -0.9808), (-0.1379, -0.138, 0.9808), (-0.2706, -0.2706, 0.9239), (-0.3928, -0.3928, 0.8315), (-0.5, -0.5, 0.7071), (-0.5879, -0.5879, 0.5556), (-0.6533, -0.6533, 0.3827), (-0.6935, -0.6935, 0.1951), (-0.7071, -0.7071, 7.55e-08), (-0.6935, -0.6935, -0.1951), (-0.6533, -0.6533, -0.3827), (-0.5879, -0.5879, -0.5556), (-0.5, -0.5, -0.7071), (-0.3928, -0.3928, -0.8315), (-0.2706, -0.2706, -0.9239), (-0.1379, -0.1379, -0.9808), (-2.709e-07, -5.069e-07, 1.0), (-0.1622, -0.1084, 0.9808), (-0.3182, -0.2126, 0.9239), (-0.4619, -0.3087, 0.8315), (-0.5879, -0.3928, 0.7071), (-0.6913, -0.4619, 0.5556), (-0.7682, -0.5133, 0.3827), (-0.8155, -0.5449, 0.1951), (-0.8315, -0.5556, 7.55e-08), (-0.8155, -0.5449, -0.1951), (-0.7682, -0.5133, -0.3827), (-0.6913, -0.4619, -0.5556), (-0.5879, -0.3928, -0.7071), (-0.4619, -0.3087, -0.8315), (-0.3182, -0.2126, -0.9239), (-0.1622, -0.1084, -0.9808), (-0.1802, -0.07466, 0.9808), (-0.3536, -0.1464, 0.9239), (-0.5133, -0.2126, 0.8315), (-0.6533, -0.2706, 0.7071), (-0.7682, -0.3182, 0.5556), (-0.8536, -0.3536, 0.3827), (-0.9061, -0.3753, 0.1951), (-0.9239, -0.3827, 7.55e-08), (-0.9061, -0.3753, -0.1951), (-0.8536, -0.3536, -0.3827), (-0.7682, -0.3182, -0.5556), (-0.6533, -0.2706, -0.7071), (-0.5133, -0.2126, -0.8315), (-0.3536, -0.1464, -0.9239), (-0.1802, -0.07466, -0.9808), (-0.1913, -0.03806, 0.9808), (-0.3753, -0.07466, 0.9239), (-0.5449, -0.1084, 0.8315), (-0.6935, -0.1379, 0.7071), (-0.8155, -0.1622, 0.5556), (-0.9061, -0.1802, 0.3827), (-0.9619, -0.1913, 0.1951), (-0.9808, -0.1951, 7.55e-08), (-0.9619, -0.1913, -0.1951), (-0.9061, -0.1802, -0.3827), (-0.8155, -0.1622, -0.5556), (-0.6935, -0.1379, -0.7071), (-0.5449, -0.1084, -0.8315), (-0.3753, -0.07466, -0.9239), (-0.1913, -0.03806, -0.9808), (-0.1951, -3.117e-07, 0.9808), (-0.3827, -2.819e-07, 0.9239), (-0.5556, -2.819e-07, 0.8315), (-0.7071, -1.851e-07, 0.7071), (-0.8315, -1.404e-07, 0.5556), (-0.9239, -3.192e-07, 0.3827), (-0.9808, -9.567e-08, 0.1951), (-1.0, -1.404e-07, 7.55e-08), (-0.9808, -9.567e-08, -0.1951), (-0.9239, -3.192e-07, -0.3827), (-0.8315, -1.404e-07, -0.5556), (-0.7071, -1.851e-07, -0.7071), (-0.5556, -2.596e-07, -0.8315), (-0.3827, -2.521e-07, -0.9239), (-0.1951, -3.155e-07, -0.9808), (-0.1913, 0.03806, 0.9808), (-0.3753, 0.07466, 0.9239), (-0.5449, 0.1084, 0.8315), (-0.6935, 0.1379, 0.7071), (-0.8155, 0.1622, 0.5556), (-0.9061, 0.1802, 0.3827), (-0.9619, 0.1913, 0.1951), (-0.9808, 0.1951, 7.55e-08), (-0.9619, 0.1913, -0.1951), (-0.9061, 0.1802, -0.3827), (-0.8155, 0.1622, -0.5556), (-0.6935, 0.1379, -0.7071), (-0.5449, 0.1084, -0.8315), (-0.3753, 0.07466, -0.9239), (-0.1913, 0.03806, -0.9808), (-0.1802, 0.07466, 0.9808), (-0.3536, 0.1464, 0.9239), (-0.5133, 0.2126, 0.8315), (-0.6533, 0.2706, 0.7071), (-0.7682, 0.3182, 0.5556), (-0.8536, 0.3536, 0.3827), (-0.9061, 0.3753, 0.1951), (-0.9239, 0.3827, 7.55e-08), (-0.9061, 0.3753, -0.1951), (-0.8536, 0.3536, -0.3827), (-0.7682, 0.3182, -0.5556), (-0.6533, 0.2706, -0.7071), (-0.5133, 0.2126, -0.8315), (-0.3536, 0.1464, -0.9239), (-0.1802, 0.07466, -0.9808), (-0.1622, 0.1084, 0.9808), (-0.3182, 0.2126, 0.9239), (-0.4619, 0.3087, 0.8315), (-0.5879, 0.3928, 0.7071), (-0.6913, 0.4619, 0.5556), (-0.7682, 0.5133, 0.3827), (-0.8155, 0.5449, 0.1951), (-0.8315, 0.5556, 7.55e-08), (-0.8155, 0.5449, -0.1951), (-0.7682, 0.5133, -0.3827), (-0.6913, 0.4619, -0.5556), (-0.5879, 0.3928, -0.7071), (-0.4619, 0.3087, -0.8315), (-0.3182, 0.2126, -0.9239), (-0.1622, 0.1084, -0.9808), (-0.1379, 0.1379, 0.9808), (-0.2706, 0.2706, 0.9239), (-0.3928, 0.3928, 0.8315), (-0.5, 0.5, 0.7071), (-0.5879, 0.5879, 0.5556), (-0.6533, 0.6533, 0.3827), (-0.6935, 0.6935, 0.1951), (-0.7071, 0.7071, 7.55e-08), (-0.6935, 0.6935, -0.1951), (-0.6533, 0.6533, -0.3827), (-0.5879, 0.5879, -0.5556), (-0.5, 0.5, -0.7071), (-0.3928, 0.3928, -0.8315), (-0.2706, 0.2706, -0.9239), (-0.1379, 0.1379, -0.9808), (-0.1084, 0.1622, 0.9808), (-0.2126, 0.3182, 0.9239), (-0.3087, 0.4619, 0.8315), (-0.3928, 0.5879, 0.7071), (-0.4619, 0.6913, 0.5556), (-0.5133, 0.7682, 0.3827), (-0.5449, 0.8155, 0.1951), (-0.5556, 0.8315, 7.55e-08), (-0.5449, 0.8155, -0.1951), (-0.5133, 0.7682, -0.3827), (-0.4619, 0.6913, -0.5556), (-0.3928, 0.5879, -0.7071), (-0.3087, 0.4619, -0.8315), (-0.2126, 0.3182, -0.9239), (-0.1084, 0.1622, -0.9808), (-0.07466, 0.1802, 0.9808), (-0.1464, 0.3536, 0.9239), (-0.2126, 0.5133, 0.8315), (-0.2706, 0.6533, 0.7071), (-0.3182, 0.7682, 0.5556), (-0.3536, 0.8536, 0.3827), (-0.3753, 0.9061, 0.1951), (-0.3827, 0.9239, 7.55e-08), (-0.3753, 0.9061, -0.1951), (-0.3536, 0.8536, -0.3827), (-0.3182, 0.7682, -0.5556), (-0.2706, 0.6533, -0.7071), (-0.2126, 0.5133, -0.8315), (-0.1464, 0.3536, -0.9239), (-0.07466, 0.1802, -0.9808), (-0.03806, 0.1913, 0.9808), (-0.07466, 0.3753, 0.9239), (-0.1084, 0.5449, 0.8315), (-0.1379, 0.6935, 0.7071), (-0.1622, 0.8155, 0.5556), (-0.1802, 0.9061, 0.3827), (-0.1913, 0.9619, 0.1951), (-0.1951, 0.9808, 7.55e-08), (-0.1913, 0.9619, -0.1951), (-0.1802, 0.9061, -0.3827), (-0.1622, 0.8155, -0.5556), (-0.1379, 0.6935, -0.7071), (-0.1084, 0.5449, -0.8315), (-0.07466, 0.3753, -0.9239), (-0.03806, 0.1913, -0.9808), (3.749e-08, 0.1951, 0.9808), (7.847e-08, 0.3827, 0.9239), (1.083e-07, 0.5556, 0.8315), (1.53e-07, 0.7071, 0.7071), (2.722e-07, 0.8315, 0.5556), (6.357e-08, 0.9239, 0.3827), (2.573e-07, 0.9808, 0.1951), (2.722e-07, 1.0, 7.55e-08), (2.573e-07, 0.9808, -0.1951), (6.357e-08, 0.9239, -0.3827), (2.722e-07, 0.8315, -0.5556), (1.53e-07, 0.7071, -0.7071), (1.232e-07, 0.5556, -0.8315), (7.847e-08, 0.3827, -0.9239), (1.514e-08, 0.1951, -0.9808), (0.0, -3.258e-07, -1.0), (0.5392, -0.894, -0.08219), (0.5392, -0.638, -0.08219), (0.5143, -0.894, -0.07973), (0.5143, -0.638, -0.07973), (0.4902, -0.894, -0.07245), (0.4902, -0.638, -0.07245), (0.4681, -0.894, -0.06062), (0.4681, -0.638, -0.06062), (0.4487, -0.894, -0.0447), (0.4487, -0.638, -0.0447), (0.4328, -0.894, -0.0253), (0.4328, -0.638, -0.0253), (0.421, -0.894, -0.003174), (0.421, -0.638, -0.003174), (0.4137, -0.894, 0.02084), (0.4137, -0.638, 0.02084), (0.4112, -0.894, 0.04581), (0.4112, -0.638, 0.04581), (0.4137, -0.894, 0.07078), (0.4137, -0.638, 0.07078), (0.421, -0.894, 0.09479), (0.421, -0.638, 0.09479), (0.4328, -0.894, 0.1169), (0.4328, -0.638, 0.1169), (0.4487, -0.894, 0.1363), (0.4487, -0.638, 0.1363), (0.4681, -0.894, 0.1522), (0.4681, -0.638, 0.1522), (0.4902, -0.894, 0.1641), (0.4902, -0.638, 0.1641), (0.5143, -0.894, 0.1713), (0.5143, -0.638, 0.1713), (0.5392, -0.894, 0.1738), (0.5392, -0.638, 0.1738), (0.5642, -0.894, 0.1713), (0.5642, -0.638, 0.1713), (0.5882, -0.894, 0.1641), (0.5882, -0.638, 0.1641), (0.6103, -0.894, 0.1522), (0.6103, -0.638, 0.1522), (0.6297, -0.894, 0.1363), (0.6297, -0.638, 0.1363), (0.6457, -0.894, 0.1169), (0.6457, -0.638, 0.1169), (0.6575, -0.894, 0.09479), (0.6575, -0.638, 0.09479), (0.6648, -0.894, 0.07078), (0.6648, -0.638, 0.07078), (0.6672, -0.894, 0.04581), (0.6672, -0.638, 0.04581), (0.6648, -0.894, 0.02084), (0.6648, -0.638, 0.02084), (0.6575, -0.894, -0.003174), (0.6575, -0.638, -0.003174), (0.6457, -0.894, -0.0253), (0.6457, -0.638, -0.0253), (0.6297, -0.894, -0.0447), (0.6297, -0.638, -0.0447), (0.6103, -0.894, -0.06062), (0.6103, -0.638, -0.06062), (0.5882, -0.894, -0.07245), (0.5882, -0.638, -0.07245), (0.5642, -0.894, -0.07973), (0.5642, -0.638, -0.07973), (0.007961, -1.007, -0.08045), (0.007961, -0.7512, -0.08045), (-0.01701, -1.007, -0.07799), (-0.01701, -0.7512, -0.07799), (-0.04102, -1.007, -0.0707), (-0.04102, -0.7512, -0.0707), (-0.06315, -1.007, -0.05887), (-0.06315, -0.7512, -0.05887), (-0.08255, -1.007, -0.04296), (-0.08255, -0.7512, -0.04296), (-0.09846, -1.007, -0.02356), (-0.09846, -0.7512, -0.02356), (-0.1103, -1.007, -0.001431), (-0.1103, -0.7512, -0.001431), (-0.1176, -1.007, 0.02258), (-0.1176, -0.7512, 0.02258), (-0.12, -1.007, 0.04755), (-0.12, -0.7512, 0.04755), (-0.1176, -1.007, 0.07252), (-0.1176, -0.7512, 0.07252), (-0.1103, -1.007, 0.09653), (-0.1103, -0.7512, 0.09653), (-0.09846, -1.007, 0.1187), (-0.09846, -0.7512, 0.1187), (-0.08255, -1.007, 0.1381), (-0.08255, -0.7512, 0.1381), (-0.06315, -1.007, 0.154), (-0.06315, -0.7512, 0.154), (-0.04102, -1.007, 0.1658), (-0.04102, -0.7512, 0.1658), (-0.01701, -1.007, 0.1731), (-0.01701, -0.7512, 0.1731), (0.007961, -1.007, 0.1755), (0.007961, -0.7512, 0.1755), (0.03293, -1.007, 0.1731), (0.03293, -0.7512, 0.1731), (0.05694, -1.007, 0.1658), (0.05694, -0.7512, 0.1658), (0.07907, -1.007, 0.154), (0.07907, -0.7512, 0.154), (0.09847, -1.007, 0.1381), (0.09847, -0.7512, 0.1381), (0.1144, -1.007, 0.1187), (0.1144, -0.7512, 0.1187), (0.1262, -1.007, 0.09653), (0.1262, -0.7512, 0.09653), (0.1335, -1.007, 0.07252), (0.1335, -0.7512, 0.07252), (0.136, -1.007, 0.04755), (0.136, -0.7512, 0.04755), (0.1335, -1.007, 0.02258), (0.1335, -0.7512, 0.02258), (0.1262, -1.007, -0.001431), (0.1262, -0.7512, -0.001431), (0.1144, -1.007, -0.02356), (0.1144, -0.7512, -0.02356), (0.09847, -1.007, -0.04296), (0.09847, -0.7512, -0.04296), (0.07907, -1.007, -0.05887), (0.07907, -0.7512, -0.05887), (0.05694, -1.007, -0.0707), (0.05694, -0.7512, -0.0707), (0.03293, -1.007, -0.07799), (0.03293, -0.7512, -0.07799)], [], [(467, 466, 0, 1), (475, 474, 8, 9), (468, 467, 1, 2), (476, 475, 9, 10), (469, 468, 2, 3), (477, 476, 10, 11), (470, 469, 3, 4), (478, 477, 11, 12), (471, 470, 4, 5), (479, 478, 12, 13), (472, 471, 5, 6), (480, 479, 13, 14), (473, 472, 6, 7), (466, 300, 0), (481, 480, 14), (474, 473, 7, 8), (0, 300, 15), (481, 14, 29), (8, 7, 22, 23), (1, 0, 15, 16), (9, 8, 23, 24), (2, 1, 16, 17), (10, 9, 24, 25), (3, 2, 17, 18), (11, 10, 25, 26), (4, 3, 18, 19), (12, 11, 26, 27), (5, 4, 19, 20), (13, 12, 27, 28), (6, 5, 20, 21), (14, 13, 28, 29), (7, 6, 21, 22), (19, 18, 33, 34), (27, 26, 41, 42), (20, 19, 34, 35), (28, 27, 42, 43), (21, 20, 35, 36), (29, 28, 43, 44), (22, 21, 36, 37), (15, 300, 30), (481, 29, 44), (23, 22, 37, 38), (16, 15, 30, 31), (24, 23, 38, 39), (17, 16, 31, 32), (25, 24, 39, 40), (18, 17, 32, 33), (26, 25, 40, 41), (38, 37, 52, 53), (31, 30, 45, 46), (39, 38, 53, 54), (32, 31, 46, 47), (40, 39, 54, 55), (33, 32, 47, 48), (41, 40, 55, 56), (34, 33, 48, 49), (42, 41, 56, 57), (35, 34, 49, 50), (43, 42, 57, 58), (36, 35, 50, 51), (44, 43, 58, 59), (37, 36, 51, 52), (30, 300, 45), (481, 44, 59), (57, 56, 71, 72), (50, 49, 64, 65), (58, 57, 72, 73), (51, 50, 65, 66), (59, 58, 73, 74), (52, 51, 66, 67), (45, 300, 60), (481, 59, 74), (53, 52, 67, 68), (46, 45, 60, 61), (54, 53, 68, 69), (47, 46, 61, 62), (55, 54, 69, 70), (48, 47, 62, 63), (56, 55, 70, 71), (49, 48, 63, 64), (61, 60, 75, 76), (69, 68, 83, 84), (62, 61, 76, 77), (70, 69, 84, 85), (63, 62, 77, 78), (71, 70, 85, 86), (64, 63, 78, 79), (72, 71, 86, 87), (65, 64, 79, 80), (73, 72, 87, 88), (66, 65, 80, 81), (74, 73, 88, 89), (67, 66, 81, 82), (60, 300, 75), (481, 74, 89), (68, 67, 82, 83), (80, 79, 94, 95), (88, 87, 102, 103), (81, 80, 95, 96), (89, 88, 103, 104), (82, 81, 96, 97), (75, 300, 90), (481, 89, 104), (83, 82, 97, 98), (76, 75, 90, 91), (84, 83, 98, 99), (77, 76, 91, 92), (85, 84, 99, 100), (78, 77, 92, 93), (86, 85, 100, 101), (79, 78, 93, 94), (87, 86, 101, 102), (99, 98, 113, 114), (92, 91, 106, 107), (100, 99, 114, 115), (93, 92, 107, 108), (101, 100, 115, 116), (94, 93, 108, 109), (102, 101, 116, 117), (95, 94, 109, 110), (103, 102, 117, 118), (96, 95, 110, 111), (104, 103, 118, 119), (97, 96, 111, 112), (90, 300, 105), (481, 104, 119), (98, 97, 112, 113), (91, 90, 105, 106), (118, 117, 132, 133), (111, 110, 125, 126), (119, 118, 133, 134), (112, 111, 126, 127), (105, 300, 120), (481, 119, 134), (113, 112, 127, 128), (106, 105, 120, 121), (114, 113, 128, 129), (107, 106, 121, 122), (115, 114, 129, 130), (108, 107, 122, 123), (116, 115, 130, 131), (109, 108, 123, 124), (117, 116, 131, 132), (110, 109, 124, 125), (130, 129, 144, 145), (123, 122, 137, 138), (131, 130, 145, 146), (124, 123, 138, 139), (132, 131, 146, 147), (125, 124, 139, 140), (133, 132, 147, 148), (126, 125, 140, 141), (134, 133, 148, 149), (127, 126, 141, 142), (120, 300, 135), (481, 134, 149), (128, 127, 142, 143), (121, 120, 135, 136), (129, 128, 143, 144), (122, 121, 136, 137), (149, 148, 163, 164), (142, 141, 156, 157), (135, 300, 150), (481, 149, 164), (143, 142, 157, 158), (136, 135, 150, 151), (144, 143, 158, 159), (137, 136, 151, 152), (145, 144, 159, 160), (138, 137, 152, 153), (146, 145, 160, 161), (139, 138, 153, 154), (147, 146, 161, 162), (140, 139, 154, 155), (148, 147, 162, 163), (141, 140, 155, 156), (153, 152, 167, 168), (161, 160, 175, 176), (154, 153, 168, 169), (162, 161, 176, 177), (155, 154, 169, 170), (163, 162, 177, 178), (156, 155, 170, 171), (164, 163, 178, 179), (157, 156, 171, 172), (150, 300, 165), (481, 164, 179), (158, 157, 172, 173), (151, 150, 165, 166), (159, 158, 173, 174), (152, 151, 166, 167), (160, 159, 174, 175), (172, 171, 186, 187), (165, 300, 180), (481, 179, 194), (173, 172, 187, 188), (166, 165, 180, 181), (174, 173, 188, 189), (167, 166, 181, 182), (175, 174, 189, 190), (168, 167, 182, 183), (176, 175, 190, 191), (169, 168, 183, 184), (177, 176, 191, 192), (170, 169, 184, 185), (178, 177, 192, 193), (171, 170, 185, 186), (179, 178, 193, 194), (191, 190, 205, 206), (184, 183, 198, 199), (192, 191, 206, 207), (185, 184, 199, 200), (193, 192, 207, 208), (186, 185, 200, 201), (194, 193, 208, 209), (187, 186, 201, 202), (180, 300, 195), (481, 194, 209), (188, 187, 202, 203), (181, 180, 195, 196), (189, 188, 203, 204), (182, 181, 196, 197), (190, 189, 204, 205), (183, 182, 197, 198), (195, 300, 210), (481, 209, 224), (203, 202, 217, 218), (196, 195, 210, 211), (204, 203, 218, 219), (197, 196, 211, 212), (205, 204, 219, 220), (198, 197, 212, 213), (206, 205, 220, 221), (199, 198, 213, 214), (207, 206, 221, 222), (200, 199, 214, 215), (208, 207, 222, 223), (201, 200, 215, 216), (209, 208, 223, 224), (202, 201, 216, 217), (214, 213, 228, 229), (222, 221, 236, 237), (215, 214, 229, 230), (223, 222, 237, 238), (216, 215, 230, 231), (224, 223, 238, 239), (217, 216, 231, 232), (210, 300, 225), (481, 224, 239), (218, 217, 232, 233), (211, 210, 225, 226), (219, 218, 233, 234), (212, 211, 226, 227), (220, 219, 234, 235), (213, 212, 227, 228), (221, 220, 235, 236), (233, 232, 247, 248), (226, 225, 240, 241), (234, 233, 248, 249), (227, 226, 241, 242), (235, 234, 249, 250), (228, 227, 242, 243), (236, 235, 250, 251), (229, 228, 243, 244), (237, 236, 251, 252), (230, 229, 244, 245), (238, 237, 252, 253), (231, 230, 245, 246), (239, 238, 253, 254), (232, 231, 246, 247), (225, 300, 240), (481, 239, 254), (252, 251, 266, 267), (245, 244, 259, 260), (253, 252, 267, 268), (246, 245, 260, 261), (254, 253, 268, 269), (247, 246, 261, 262), (240, 300, 255), (481, 254, 269), (248, 247, 262, 263), (241, 240, 255, 256), (249, 248, 263, 264), (242, 241, 256, 257), (250, 249, 264, 265), (243, 242, 257, 258), (251, 250, 265, 266), (244, 243, 258, 259), (264, 263, 278, 279), (257, 256, 271, 272), (265, 264, 279, 280), (258, 257, 272, 273), (266, 265, 280, 281), (259, 258, 273, 274), (267, 266, 281, 282), (260, 259, 274, 275), (268, 267, 282, 283), (261, 260, 275, 276), (269, 268, 283, 284), (262, 261, 276, 277), (255, 300, 270), (481, 269, 284), (263, 262, 277, 278), (256, 255, 270, 271), (283, 282, 297, 298), (276, 275, 290, 291), (284, 283, 298, 299), (277, 276, 291, 292), (270, 300, 285), (481, 284, 299), (278, 277, 292, 293), (271, 270, 285, 286), (279, 278, 293, 294), (272, 271, 286, 287), (280, 279, 294, 295), (273, 272, 287, 288), (281, 280, 295, 296), (274, 273, 288, 289), (282, 281, 296, 297), (275, 274, 289, 290), (287, 286, 302, 303), (295, 294, 310, 311), (288, 287, 303, 304), (296, 295, 311, 312), (289, 288, 304, 305), (297, 296, 312, 313), (290, 289, 305, 306), (298, 297, 313, 314), (291, 290, 306, 307), (299, 298, 314, 315), (292, 291, 307, 308), (285, 300, 301), (481, 299, 315), (293, 292, 308, 309), (286, 285, 301, 302), (294, 293, 309, 310), (307, 306, 321, 322), (315, 314, 329, 330), (308, 307, 322, 323), (301, 300, 316), (481, 315, 330), (309, 308, 323, 324), (302, 301, 316, 317), (310, 309, 324, 325), (303, 302, 317, 318), (311, 310, 325, 326), (304, 303, 318, 319), (312, 311, 326, 327), (305, 304, 319, 320), (313, 312, 327, 328), (306, 305, 320, 321), (314, 313, 328, 329), (326, 325, 340, 341), (319, 318, 333, 334), (327, 326, 341, 342), (320, 319, 334, 335), (328, 327, 342, 343), (321, 320, 335, 336), (329, 328, 343, 344), (322, 321, 336, 337), (330, 329, 344, 345), (323, 322, 337, 338), (316, 300, 331), (481, 330, 345), (324, 323, 338, 339), (317, 316, 331, 332), (325, 324, 339, 340), (318, 317, 332, 333), (345, 344, 359, 360), (338, 337, 352, 353), (331, 300, 346), (481, 345, 360), (339, 338, 353, 354), (332, 331, 346, 347), (340, 339, 354, 355), (333, 332, 347, 348), (341, 340, 355, 356), (334, 333, 348, 349), (342, 341, 356, 357), (335, 334, 349, 350), (343, 342, 357, 358), (336, 335, 350, 351), (344, 343, 358, 359), (337, 336, 351, 352), (349, 348, 363, 364), (357, 356, 371, 372), (350, 349, 364, 365), (358, 357, 372, 373), (351, 350, 365, 366), (359, 358, 373, 374), (352, 351, 366, 367), (360, 359, 374, 375), (353, 352, 367, 368), (346, 300, 361), (481, 360, 375), (354, 353, 368, 369), (347, 346, 361, 362), (355, 354, 369, 370), (348, 347, 362, 363), (356, 355, 370, 371), (368, 367, 382, 383), (361, 300, 376), (481, 375, 390), (369, 368, 383, 384), (362, 361, 376, 377), (370, 369, 384, 385), (363, 362, 377, 378), (371, 370, 385, 386), (364, 363, 378, 379), (372, 371, 386, 387), (365, 364, 379, 380), (373, 372, 387, 388), (366, 365, 380, 381), (374, 373, 388, 389), (367, 366, 381, 382), (375, 374, 389, 390), (387, 386, 401, 402), (380, 379, 394, 395), (388, 387, 402, 403), (381, 380, 395, 396), (389, 388, 403, 404), (382, 381, 396, 397), (390, 389, 404, 405), (383, 382, 397, 398), (376, 300, 391), (481, 390, 405), (384, 383, 398, 399), (377, 376, 391, 392), (385, 384, 399, 400), (378, 377, 392, 393), (386, 385, 400, 401), (379, 378, 393, 394), (481, 405, 420), (399, 398, 413, 414), (392, 391, 406, 407), (400, 399, 414, 415), (393, 392, 407, 408), (401, 400, 415, 416), (394, 393, 408, 409), (402, 401, 416, 417), (395, 394, 409, 410), (403, 402, 417, 418), (396, 395, 410, 411), (404, 403, 418, 419), (397, 396, 411, 412), (405, 404, 419, 420), (398, 397, 412, 413), (391, 300, 406), (418, 417, 432, 433), (411, 410, 425, 426), (419, 418, 433, 434), (412, 411, 426, 427), (420, 419, 434, 435), (413, 412, 427, 428), (406, 300, 421), (481, 420, 435), (414, 413, 428, 429), (407, 406, 421, 422), (415, 414, 429, 430), (408, 407, 422, 423), (416, 415, 430, 431), (409, 408, 423, 424), (417, 416, 431, 432), (410, 409, 424, 425), (422, 421, 436, 437), (430, 429, 444, 445), (423, 422, 437, 438), (431, 430, 445, 446), (424, 423, 438, 439), (432, 431, 446, 447), (425, 424, 439, 440), (433, 432, 447, 448), (426, 425, 440, 441), (434, 433, 448, 449), (427, 426, 441, 442), (435, 434, 449, 450), (428, 427, 442, 443), (421, 300, 436), (481, 435, 450), (429, 428, 443, 444), (441, 440, 455, 456), (449, 448, 463, 464), (442, 441, 456, 457), (450, 449, 464, 465), (443, 442, 457, 458), (436, 300, 451), (481, 450, 465), (444, 443, 458, 459), (437, 436, 451, 452), (445, 444, 459, 460), (438, 437, 452, 453), (446, 445, 460, 461), (439, 438, 453, 454), (447, 446, 461, 462), (440, 439, 454, 455), (448, 447, 462, 463), (460, 459, 474, 475), (453, 452, 467, 468), (461, 460, 475, 476), (454, 453, 468, 469), (462, 461, 476, 477), (455, 454, 469, 470), (463, 462, 477, 478), (456, 455, 470, 471), (464, 463, 478, 479), (457, 456, 471, 472), (465, 464, 479, 480), (458, 457, 472, 473), (451, 300, 466), (481, 465, 480), (459, 458, 473, 474), (452, 451, 466, 467), (482, 483, 485, 484), (484, 485, 487, 486), (486, 487, 489, 488), (488, 489, 491, 490), (490, 491, 493, 492), (492, 493, 495, 494), (494, 495, 497, 496), (496, 497, 499, 498), (498, 499, 501, 500), (500, 501, 503, 502), (502, 503, 505, 504), (504, 505, 507, 506), (506, 507, 509, 508), (508, 509, 511, 510), (510, 511, 513, 512), (512, 513, 515, 514), (514, 515, 517, 516), (516, 517, 519, 518), (518, 519, 521, 520), (520, 521, 523, 522), (522, 523, 525, 524), (524, 525, 527, 526), (526, 527, 529, 528), (528, 529, 531, 530), (530, 531, 533, 532), (532, 533, 535, 534), (534, 535, 537, 536), (536, 537, 539, 538), (538, 539, 541, 540), (540, 541, 543, 542), (485, 483, 545, 543, 541, 539, 537, 535, 533, 531, 529, 527, 525, 523, 521, 519, 517, 515, 513, 511, 509, 507, 505, 503, 501, 499, 497, 495, 493, 491, 489, 487), (542, 543, 545, 544), (544, 545, 483, 482), (482, 484, 486, 488, 490, 492, 494, 496, 498, 500, 502, 504, 506, 508, 510, 512, 514, 516, 518, 520, 522, 524, 526, 528, 530, 532, 534, 536, 538, 540, 542, 544), (546, 547, 549, 548), (548, 549, 551, 550), (550, 551, 553, 552), (552, 553, 555, 554), (554, 555, 557, 556), (556, 557, 559, 558), (558, 559, 561, 560), (560, 561, 563, 562), (562, 563, 565, 564), (564, 565, 567, 566), (566, 567, 569, 568), (568, 569, 571, 570), (570, 571, 573, 572), (572, 573, 575, 574), (574, 575, 577, 576), (576, 577, 579, 578), (578, 579, 581, 580), (580, 581, 583, 582), (582, 583, 585, 584), (584, 585, 587, 586), (586, 587, 589, 588), (588, 589, 591, 590), (590, 591, 593, 592), (592, 593, 595, 594), (594, 595, 597, 596), (596, 597, 599, 598), (598, 599, 601, 600), (600, 601, 603, 602), (602, 603, 605, 604), (604, 605, 607, 606), (549, 547, 609, 607, 605, 603, 601, 599, 597, 595, 593, 591, 589, 587, 585, 583, 581, 579, 577, 575, 573, 571, 569, 567, 565, 563, 561, 559, 557, 555, 553, 551), (606, 607, 609, 608), (608, 609, 547, 546), (546, 548, 550, 552, 554, 556, 558, 560, 562, 564, 566, 568, 570, 572, 574, 576, 578, 580, 582, 584, 586, 588, 590, 592, 594, 596, 598, 600, 602, 604, 606, 608)])
me_sphere.polygons.foreach_set('use_smooth', [True] * 580)
me_sphere.use_remesh_preserve_volume = False
me_sphere.use_remesh_preserve_attributes = False
me_sphere.use_mirror_vertex_groups = False
me_sphere.update()
me_cylinder_005 = bpy.data.meshes.new('Cylinder.005')
me_cylinder_005.from_pydata([(0.0, 1.0, -1.0), (0.0, 1.0, 1.0), (0.1951, 0.9808, -1.0), (0.1951, 0.9808, 1.0), (0.3827, 0.9239, -1.0), (0.3827, 0.9239, 1.0), (0.5556, 0.8315, -1.0), (0.5556, 0.8315, 1.0), (0.7071, 0.7071, -1.0), (0.7071, 0.7071, 1.0), (0.8315, 0.5556, -1.0), (0.8315, 0.5556, 1.0), (0.9239, 0.3827, -1.0), (0.9239, 0.3827, 1.0), (0.9808, 0.1951, -1.0), (0.9808, 0.1951, 1.0), (1.0, 7.55e-08, -1.0), (1.0, 7.55e-08, 1.0), (0.9808, -0.1951, -1.0), (0.9808, -0.1951, 1.0), (0.9239, -0.3827, -1.0), (0.9239, -0.3827, 1.0), (0.8315, -0.5556, -1.0), (0.8315, -0.5556, 1.0), (0.7071, -0.7071, -1.0), (0.7071, -0.7071, 1.0), (0.5556, -0.8315, -1.0), (0.5556, -0.8315, 1.0), (0.3827, -0.9239, -1.0), (0.3827, -0.9239, 1.0), (0.1951, -0.9808, -1.0), (0.1951, -0.9808, 1.0), (-3.258e-07, -1.0, -1.0), (-3.258e-07, -1.0, 1.0), (-0.1951, -0.9808, -1.0), (-0.1951, -0.9808, 1.0), (-0.3827, -0.9239, -1.0), (-0.3827, -0.9239, 1.0), (-0.5556, -0.8315, -1.0), (-0.5556, -0.8315, 1.0), (-0.7071, -0.7071, -1.0), (-0.7071, -0.7071, 1.0), (-0.8315, -0.5556, -1.0), (-0.8315, -0.5556, 1.0), (-0.9239, -0.3827, -1.0), (-0.9239, -0.3827, 1.0), (-0.9808, -0.1951, -1.0), (-0.9808, -0.1951, 1.0), (-1.0, 9.656e-07, -1.0), (-1.0, 9.656e-07, 1.0), (-0.9808, 0.1951, -1.0), (-0.9808, 0.1951, 1.0), (-0.9239, 0.3827, -1.0), (-0.9239, 0.3827, 1.0), (-0.8315, 0.5556, -1.0), (-0.8315, 0.5556, 1.0), (-0.7071, 0.7071, -1.0), (-0.7071, 0.7071, 1.0), (-0.5556, 0.8315, -1.0), (-0.5556, 0.8315, 1.0), (-0.3827, 0.9239, -1.0), (-0.3827, 0.9239, 1.0), (-0.1951, 0.9808, -1.0), (-0.1951, 0.9808, 1.0), (0.1951, 0.9808, 2.739), (-1.501e-07, 1.0, 2.739), (0.3827, 0.9239, 2.739), (0.5556, 0.8315, 2.739), (0.7071, 0.7071, 2.739), (0.8315, 0.5556, 2.739), (0.9239, 0.3827, 2.739), (0.9808, 0.1951, 2.739), (1.0, 4.164e-07, 2.739), (0.9808, -0.1951, 2.739), (0.9239, -0.3827, 2.739), (0.8315, -0.5556, 2.739), (0.7071, -0.7071, 2.739), (0.5556, -0.8315, 2.739), (0.3827, -0.9239, 2.739), (0.1951, -0.9808, 2.739), (-4.76e-07, -1.0, 2.739), (-0.1951, -0.9808, 2.739), (-0.3827, -0.9239, 2.739), (-0.5556, -0.8315, 2.739), (-0.7071, -0.7071, 2.739), (-0.8315, -0.5556, 2.739), (-0.9239, -0.3827, 2.739), (-0.9808, -0.1951, 2.739), (-1.0, 1.306e-06, 2.739), (-0.9808, 0.1951, 2.739), (-0.9239, 0.3827, 2.739), (-0.8315, 0.5556, 2.739), (-0.7071, 0.7071, 2.739), (-0.5556, 0.8315, 2.739), (-0.3827, 0.9239, 2.739), (-0.1951, 0.9808, 2.739)], [], [(0, 1, 3, 2), (2, 3, 5, 4), (4, 5, 7, 6), (6, 7, 9, 8), (8, 9, 11, 10), (10, 11, 13, 12), (12, 13, 15, 14), (14, 15, 17, 16), (16, 17, 19, 18), (18, 19, 21, 20), (20, 21, 23, 22), (22, 23, 25, 24), (24, 25, 27, 26), (26, 27, 29, 28), (28, 29, 31, 30), (30, 31, 33, 32), (32, 33, 35, 34), (34, 35, 37, 36), (36, 37, 39, 38), (38, 39, 41, 40), (40, 41, 43, 42), (42, 43, 45, 44), (44, 45, 47, 46), (46, 47, 49, 48), (48, 49, 51, 50), (50, 51, 53, 52), (52, 53, 55, 54), (54, 55, 57, 56), (56, 57, 59, 58), (58, 59, 61, 60), (21, 19, 73, 74), (60, 61, 63, 62), (62, 63, 1, 0), (0, 2, 4, 6, 8, 10, 12, 14, 16, 18, 20, 22, 24, 26, 28, 30, 32, 34, 36, 38, 40, 42, 44, 46, 48, 50, 52, 54, 56, 58, 60, 62), (64, 65, 95, 94, 93, 92, 91, 90, 89, 88, 87, 86, 85, 84, 83, 82, 81, 80, 79, 78, 77, 76, 75, 74, 73, 72, 71, 70, 69, 68, 67, 66), (39, 37, 82, 83), (57, 55, 91, 92), (13, 11, 69, 70), (31, 29, 78, 79), (49, 47, 87, 88), (5, 3, 64, 66), (23, 21, 74, 75), (41, 39, 83, 84), (59, 57, 92, 93), (15, 13, 70, 71), (33, 31, 79, 80), (51, 49, 88, 89), (7, 5, 66, 67), (25, 23, 75, 76), (43, 41, 84, 85), (61, 59, 93, 94), (17, 15, 71, 72), (35, 33, 80, 81), (53, 51, 89, 90), (9, 7, 67, 68), (27, 25, 76, 77), (45, 43, 85, 86), (63, 61, 94, 95), (19, 17, 72, 73), (37, 35, 81, 82), (55, 53, 90, 91), (11, 9, 68, 69), (29, 27, 77, 78), (47, 45, 86, 87), (3, 1, 65, 64), (1, 63, 95, 65)])
me_cylinder_005.polygons.foreach_set('use_smooth', [True] * 66)
me_cylinder_005.use_remesh_preserve_volume = False
me_cylinder_005.use_remesh_preserve_attributes = False
me_cylinder_005.use_mirror_vertex_groups = False
me_cylinder_005.update()

# ---- objects
ob_lamp = bpy.data.objects.new('Lamp', light_lamp)
ob_camera = bpy.data.objects.new('Camera', cam_camera)
ob_piernas = bpy.data.objects.new('Piernas', me_cylinder_001)
ob_cuerpo = bpy.data.objects.new('Cuerpo', me_cylinder)
ob_piernacentral = bpy.data.objects.new('PiernaCentral', me_cube_005)
ob_cabeza = bpy.data.objects.new('Cabeza', me_sphere)
ob_zoom = bpy.data.objects.new('Zoom', me_cylinder_005)

# ---- transforms, parenting, visibility, modifiers, constraints
ob_lamp.location = (4.076, 1.005, 5.904)
ob_lamp.rotation_euler = (0.6503, 0.05522, 1.866)
ob_lamp.lock_rotations_4d = False
ob_lamp.empty_display_type = 'ARROWS'
ob_lamp.color = (0.0, 0.0, 0.0, 0.0)
ob_lamp.lineart.crease_threshold = 0.0
ob_camera.location = (7.481, -6.508, 5.344)
ob_camera.rotation_euler = (1.109, 0.0, 0.8149)
ob_camera.lock_rotations_4d = False
ob_camera.empty_display_type = 'ARROWS'
ob_camera.color = (0.0, 0.0, 0.0, 0.0)
ob_camera.display_type = 'WIRE'
ob_camera.lineart.crease_threshold = 0.0
ob_piernas.location = (2.286, 0.08728, -4.356)
ob_piernas.scale = (0.2738, 0.2738, 0.2738)
ob_piernas.lock_rotation = (True, True, True)
ob_piernas.lineart.crease_threshold = 0.0
ob_cuerpo.parent = ob_piernas
ob_cuerpo.matrix_parent_inverse = Matrix(((3.652, 0.0, 0.0, -7.689), (-9.499e-09, 3.652, 0.0, -0.3187), (4.741e-07, 0.0, 3.652, 15.91), (0.0, 0.0, 0.0, 1.0)))
ob_cuerpo.location = (0.03562, 0.1889, -5.053)
ob_cuerpo.rotation_euler = (-19.3, 0.0, 3.93e-09)
ob_cuerpo.scale = (2.58, 2.58, 2.58)
ob_cuerpo.lock_location = (True, True, False)
ob_cuerpo.lock_rotation = (False, True, True)
ob_cuerpo.lineart.crease_threshold = 0.0
_c = ob_cuerpo.constraints.new('LIMIT_ROTATION'); _c.name = 'Limit Rotation'
_c.active = False
_c.use_limit_x = True
_c.min_x = -0.2793
_c.use_legacy_behavior = True
_c = ob_cuerpo.constraints.new('LIMIT_LOCATION'); _c.name = 'Limit Location'
_c.use_min_z = True
_c.use_max_z = True
_c.min_z = -0.1247
_c.max_z = 0.6
ob_piernacentral.parent = ob_cuerpo
ob_piernacentral.matrix_parent_inverse = Matrix(((0.3875, 5.15e-10, 5.031e-08, -0.08368), (-5.15e-10, 0.3875, 0.0, -0.0732), (-5.031e-08, -6.686e-17, 0.3875, 0.04834), (0.0, 0.0, 0.0, 1.0)))
ob_piernacentral.location = (0.2234, -0.04022, -9.744)
ob_piernacentral.rotation_euler = (0.008423, -1.758e-07, 1.025e-09)
ob_piernacentral.scale = (0.4217, 0.4217, 0.4217)
ob_piernacentral.lock_location = (True, False, True)
ob_piernacentral.lock_rotation = (True, True, True)
ob_piernacentral.lineart.crease_threshold = 0.0
_c = ob_piernacentral.constraints.new('LIMIT_LOCATION'); _c.name = 'Limit Location'
_c.use_min_z = True
_c.use_max_z = True
_c.min_z = -4.872
_c.max_z = -3.691
ob_cabeza.parent = ob_cuerpo
ob_cabeza.matrix_parent_inverse = Matrix(((0.3875, 5.15e-10, 5.031e-08, -0.08368), (-5.15e-10, 0.3875, 0.0, -0.0732), (-5.031e-08, -6.686e-17, 0.3875, 0.04834), (0.0, 0.0, 0.0, 1.0)))
ob_cabeza.location = (0.1957, 0.1905, 3.993)
ob_cabeza.rotation_euler = (0.01682, 0.0008197, -0.04868)
ob_cabeza.scale = (2.563, 2.563, 2.563)
ob_cabeza.lock_location = (True, True, True)
ob_cabeza.lock_rotation = (True, True, False)
ob_cabeza.lineart.crease_threshold = 0.0
ob_zoom.parent = ob_cabeza
ob_zoom.matrix_parent_inverse = Matrix(((0.3894, -0.02569, -9.186e-05, -0.000742), (0.02569, 0.3894, -0.000621, -0.07285), (0.0001325, 0.0006136, 0.3902, -1.361), (0.0, 0.0, 0.0, 1.0)))
ob_zoom.location = (1.259, -2.217, 3.629)
ob_zoom.rotation_euler = (1.571, -0.0, 0.0)
ob_zoom.scale = (-0.2538, -0.2538, -0.2538)
ob_zoom.lock_location = (True, False, True)
ob_zoom.lock_rotation = (True, True, True)
ob_zoom.lineart.crease_threshold = 0.0
_c = ob_zoom.constraints.new('LIMIT_LOCATION'); _c.name = 'Limit Location'
_c.min_y = -3.84

# ---- collection membership
col_collection_1.objects.link(ob_lamp)
col_collection_1.objects.link(ob_camera)
col_collection_1.objects.link(ob_piernas)
col_collection_1.objects.link(ob_cuerpo)
col_collection_1.objects.link(ob_piernacentral)
col_collection_1.objects.link(ob_cabeza)
col_collection_1.objects.link(ob_zoom)

# ---- scene / render settings (as saved in the file)
scene.camera = ob_camera
scene.frame_start = 1; scene.frame_end = 250; scene.frame_set(0)
scene.render.engine = 'BLENDER_EEVEE_NEXT'
scene.render.resolution_percentage = 50
scene.render.dither_intensity = 0.0
scene.cycles.use_denoising = False
scene.cycles.samples = 128
scene.cycles.sampling_pattern = 'TABULATED_SOBOL'
scene.cycles.light_sampling_threshold = 0.0
scene.cycles.use_adaptive_sampling = False
scene.cycles.use_light_tree = False
scene.cycles.blur_glossy = 0.0
scene.cycles.sample_clamp_indirect = 0.0
scene.view_settings.view_transform = 'Standard'
bpy.context.view_layer.update()
